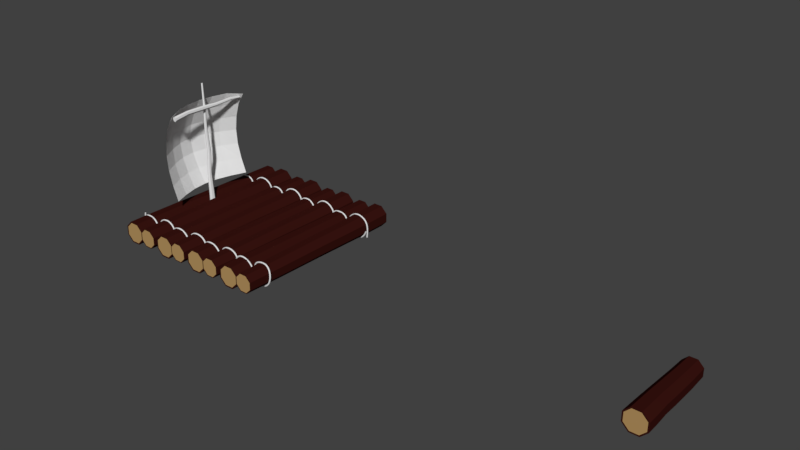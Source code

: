 # Source: tratwa.blend  (saved by Blender 2.79.0; exported with 4.5.12 LTS)
import bpy
from mathutils import Matrix  # noqa: F401  (used for matrix-valued properties, if any)

bpy.ops.wm.read_factory_settings(use_empty=True)
scene = bpy.context.scene
scene.name = 'Scene'

# ---- collections
col_collection_1 = bpy.data.collections.new('Collection 1'); scene.collection.children.link(col_collection_1)

# ---- materials (node trees are filled in below, after node groups)
mat_wood_log__center__002 = bpy.data.materials.new('Wood log (center).002')
mat_wood_log__center__002.alpha_threshold = 0.0
mat_wood_log__center__002.use_transparent_shadow = False
mat_wood_log__center__002.diffuse_color = (0.4575, 0.286, 0.1124, 1.0)
mat_wood_log__center__002.roughness = 0.5
mat_wood_log__center__002.specular_intensity = 0.0
mat_wood_log__bark__002 = bpy.data.materials.new('Wood log (bark).002')
mat_wood_log__bark__002.alpha_threshold = 0.0
mat_wood_log__bark__002.use_transparent_shadow = False
mat_wood_log__bark__002.diffuse_color = (0.03967, 0.006924, 0.005298, 1.0)
mat_wood_log__bark__002.roughness = 0.5
mat_wood_log__bark__002.specular_intensity = 0.0
mat_wood_log__center__001 = bpy.data.materials.new('Wood log (center).001')
mat_wood_log__center__001.alpha_threshold = 0.0
mat_wood_log__center__001.use_transparent_shadow = False
mat_wood_log__center__001.diffuse_color = (0.4575, 0.286, 0.1124, 1.0)
mat_wood_log__center__001.roughness = 0.5
mat_wood_log__center__001.specular_intensity = 0.0
mat_wood_log__bark__001 = bpy.data.materials.new('Wood log (bark).001')
mat_wood_log__bark__001.alpha_threshold = 0.0
mat_wood_log__bark__001.use_transparent_shadow = False
mat_wood_log__bark__001.diffuse_color = (0.03967, 0.006924, 0.005298, 1.0)
mat_wood_log__bark__001.roughness = 0.5
mat_wood_log__bark__001.specular_intensity = 0.0
mat_stick = bpy.data.materials.new('Stick')
mat_stick.alpha_threshold = 0.0
mat_stick.use_transparent_shadow = False
mat_stick.roughness = 0.5
mat_stick_001 = bpy.data.materials.new('Stick.001')
mat_stick_001.alpha_threshold = 0.0
mat_stick_001.use_transparent_shadow = False
mat_stick_001.roughness = 0.5

# ---- node groups
ng_auto_smooth = bpy.data.node_groups.new('Auto Smooth', 'GeometryNodeTree')
_s = ng_auto_smooth.interface.new_socket(name='Geometry', in_out='OUTPUT', socket_type='NodeSocketGeometry')
_s = ng_auto_smooth.interface.new_socket(name='Geometry', in_out='INPUT', socket_type='NodeSocketGeometry')
_s = ng_auto_smooth.interface.new_socket(name='Angle', in_out='INPUT', socket_type='NodeSocketFloat')
_s.subtype = 'ANGLE'
_s.min_value = 0.0
_s.max_value = 3.142
ng_auto_smooth.is_modifier = True
_N = ng_auto_smooth.nodes; _L = ng_auto_smooth.links
n0 = _N.new('NodeGroupOutput'); n0.name = 'Group Output'; n0.location = (480, -100)
n1 = _N.new('NodeGroupInput'); n1.name = 'Group Input'; n1.location = (-420, -300)
n2 = _N.new('NodeGroupInput'); n2.name = 'Group Input.001'; n2.location = (-60, -100)
n3 = _N.new('GeometryNodeSetShadeSmooth'); n3.name = 'Set Shade Smooth'; n3.location = (120, -100)
n3.domain = 'EDGE'
n4 = _N.new('GeometryNodeSetShadeSmooth'); n4.name = 'Set Shade Smooth.001'; n4.location = (300, -100)
n5 = _N.new('GeometryNodeInputMeshEdgeAngle'); n5.name = 'Edge Angle'; n5.location = (-420, -220)
n6 = _N.new('GeometryNodeInputEdgeSmooth'); n6.name = 'Is Edge Smooth'; n6.location = (-60, -160)
n7 = _N.new('GeometryNodeInputShadeSmooth'); n7.name = 'Is Face Smooth'; n7.location = (-240, -340)
n8 = _N.new('FunctionNodeBooleanMath'); n8.name = 'Boolean Math'; n8.location = (-60, -220)
n9 = _N.new('FunctionNodeCompare'); n9.name = 'Compare'; n9.location = (-240, -180)
n9.operation = 'LESS_EQUAL'
_L.new(n5.outputs[0], n9.inputs[0])
_L.new(n4.outputs[0], n0.inputs[0])
_L.new(n1.outputs[1], n9.inputs[1])
_L.new(n9.outputs[0], n8.inputs[0])
_L.new(n7.outputs[0], n8.inputs[1])
_L.new(n2.outputs[0], n3.inputs[0])
_L.new(n6.outputs[0], n3.inputs[1])
_L.new(n3.outputs[0], n4.inputs[0])
_L.new(n8.outputs[0], n3.inputs[2])
n0.is_active_output = True

# ---- material node trees

# ---- world
world_world = bpy.data.worlds.new('World'); scene.world = world_world
world_world.color = (0.05088, 0.05088, 0.05088)
world_world.use_sun_shadow = False
world_world.sun_shadow_jitter_overblur = 0.0
world_world.cycles.sampling_method = 'MANUAL'

# ---- meshes
me_plane = bpy.data.meshes.new('Plane')
me_plane.from_pydata([(-0.9531, -1.0, -0.2078), (1.0, -1.0, -0.231), (-0.9388, 1.0, -0.152), (1.0, 1.0, -0.2298), (-0.6667, -1.0, -0.3485), (-0.3333, -1.0, -0.4465), (-6.455e-08, -1.0, -0.4846), (0.3333, -1.0, -0.4536), (0.6667, -1.0, -0.3619), (0.6667, 1.0, -0.3568), (0.3333, 1.0, -0.4431), (-1.21e-07, 1.0, -0.4683), (-0.3333, 1.0, -0.4248), (-0.6667, 1.0, -0.3229), (-1.0, 0.6667, -0.3206), (-1.0, 0.3333, -0.4193), (-1.0, 3.19e-08, -0.4593), (-1.0, -0.3333, -0.4309), (-1.0, -0.6667, -0.3421), (1.0, -0.6667, -0.3641), (1.0, -0.3333, -0.459), (1.0, 9.611e-08, -0.4935), (1.0, 0.3333, -0.4586), (1.0, 0.6667, -0.3631), (-0.6667, -0.6667, -0.5093), (-0.6667, -0.3333, -0.6224), (-0.6667, 1.185e-07, -0.6603), (-0.6667, 0.3333, -0.6117), (-0.6667, 0.6667, -0.4894), (-0.3333, -0.6667, -0.6319), (-0.3333, -0.3333, -0.7651), (-0.3333, 1.39e-07, -0.8124), (-0.3333, 0.3333, -0.7563), (-0.3333, 0.6667, -0.6151), (-1.126e-07, -0.6667, -0.6804), (-1.503e-07, -0.3333, -0.8231), (-1.707e-07, 1.476e-07, -0.8766), (-1.689e-07, 0.3333, -0.8162), (-1.498e-07, 0.6667, -0.6674), (0.3333, -0.6667, -0.6419), (0.3333, -0.3333, -0.7776), (0.3333, 1.409e-07, -0.8269), (0.3333, 0.3333, -0.7727), (0.3333, 0.6667, -0.6331), (0.6667, -0.6667, -0.5271), (0.6667, -0.3333, -0.6452), (0.6667, 1.222e-07, -0.6875), (0.6667, 0.3333, -0.6425), (0.6667, 0.6667, -0.5227)], [], [(48, 23, 3, 9), (14, 28, 13, 2), (28, 33, 12, 13), (33, 38, 11, 12), (38, 43, 10, 11), (43, 48, 9, 10), (7, 8, 44, 39), (39, 44, 45, 40), (40, 45, 46, 41), (41, 46, 47, 42), (42, 47, 48, 43), (6, 7, 39, 34), (34, 39, 40, 35), (35, 40, 41, 36), (36, 41, 42, 37), (37, 42, 43, 38), (5, 6, 34, 29), (29, 34, 35, 30), (30, 35, 36, 31), (31, 36, 37, 32), (32, 37, 38, 33), (4, 5, 29, 24), (24, 29, 30, 25), (25, 30, 31, 26), (26, 31, 32, 27), (27, 32, 33, 28), (0, 4, 24, 18), (18, 24, 25, 17), (17, 25, 26, 16), (16, 26, 27, 15), (15, 27, 28, 14), (8, 1, 19, 44), (44, 19, 20, 45), (45, 20, 21, 46), (46, 21, 22, 47), (47, 22, 23, 48)])
me_plane.use_remesh_preserve_volume = False
me_plane.use_remesh_preserve_attributes = False
me_plane.use_mirror_vertex_groups = False
me_plane.update()
me_circle_017 = bpy.data.meshes.new('Circle.017')
me_circle_017.from_pydata([(1.308e-09, 0.007492, 0.01287), (-0.006488, 0.003746, 0.01287), (-0.006488, -0.003746, 0.01287), (1.963e-09, -0.007492, 0.01287), (0.006488, -0.003746, 0.01287), (0.006488, 0.003746, 0.01287), (1.308e-09, 0.007492, 0.01713), (-0.006488, 0.003746, 0.01713), (-0.006488, -0.003746, 0.01713), (1.963e-09, -0.007492, 0.01713), (0.006488, -0.003746, 0.01713), (0.006488, 0.003746, 0.01713)], [], [(5, 4, 10, 11), (3, 2, 8, 9), (1, 0, 6, 7), (0, 5, 11, 6), (4, 3, 9, 10), (2, 1, 7, 8)])
me_circle_017.use_remesh_preserve_volume = False
me_circle_017.use_remesh_preserve_attributes = False
me_circle_017.use_mirror_vertex_groups = False
me_circle_017.update()
me_circle_015 = bpy.data.meshes.new('Circle.015')
me_circle_015.from_pydata([(0.376, 1.72, 2.945), (-0.3338, 1.72, 2.947), (-0.8357, 1.218, 2.951), (-0.8358, 0.5087, 2.954), (-0.3339, 0.006749, 2.956), (0.3759, 0.006706, 2.954), (0.8779, 0.5086, 2.951), (0.8779, 1.218, 2.947), (0.3257, 1.599, 0.03943), (-0.3332, 1.599, 0.04082), (-0.7991, 1.133, 0.04418), (-0.7991, 0.474, 0.04753), (-0.3332, 0.008106, 0.04892), (0.3256, 0.008066, 0.04753), (0.7915, 0.4739, 0.04418), (0.7915, 1.133, 0.04082), (0.2696, 1.463, -3.004), (-0.3291, 1.463, -3.003), (-0.7525, 1.04, -3.0), (-0.7525, 0.4411, -2.997), (-0.3292, 0.0177, -2.995), (0.2696, 0.01766, -2.997), (0.693, 0.441, -3.0), (0.693, 1.04, -3.003), (0.763, 0.4491, -1.693), (0.763, 1.079, -1.696), (-0.3126, 0.003646, -1.688), (0.3175, 0.003607, -1.69), (-0.7581, 1.079, -1.693), (-0.7581, 0.4492, -1.69), (0.3175, 1.525, -1.697), (-0.3125, 1.525, -1.696), (0.8028, 1.194, 1.116), (0.3314, 1.665, 1.115), (0.3314, 0.05568, 1.123), (0.8028, 0.527, 1.12), (-0.8066, 0.5271, 1.123), (-0.3352, 0.05572, 1.124), (-0.3352, 1.665, 1.116), (-0.8066, 1.194, 1.12), (0.372, 1.711, 2.202), (0.8674, 0.5147, 2.207), (-0.3286, 0.01945, 2.212), (-0.824, 1.215, 2.207), (0.8674, 1.215, 2.203), (0.372, 0.01941, 2.211), (-0.824, 0.5148, 2.211), (-0.3286, 1.711, 2.203), (0.3342, 1.619, 2.946), (-0.292, 1.619, 2.947), (-0.7349, 1.177, 2.951), (-0.7349, 0.5504, 2.954), (-0.2921, 0.1076, 2.955), (0.3342, 0.1076, 2.954), (0.777, 0.5503, 2.951), (0.777, 1.177, 2.947), (0.2444, 1.402, -3.004), (-0.3039, 1.402, -3.003), (-0.6916, 1.015, -3.0), (-0.6916, 0.4663, -2.997), (-0.3039, 0.07864, -2.996), (0.2444, 0.07861, -2.997), (0.632, 0.4663, -3.0), (0.632, 1.014, -3.003), (-0.02977, 0.7404, -3.0), (0.02105, 0.8635, 2.951)], [], [(33, 32, 15, 8), (35, 34, 13, 14), (37, 36, 11, 12), (39, 38, 9, 10), (32, 35, 14, 15), (34, 37, 12, 13), (36, 39, 10, 11), (38, 33, 8, 9), (25, 24, 22, 23), (27, 26, 20, 21), (29, 28, 18, 19), (31, 30, 16, 17), (30, 25, 23, 16), (24, 27, 21, 22), (26, 29, 19, 20), (28, 31, 17, 18), (10, 9, 31, 28), (12, 11, 29, 26), (14, 13, 27, 24), (8, 15, 25, 30), (9, 8, 30, 31), (11, 10, 28, 29), (13, 12, 26, 27), (15, 14, 24, 25), (47, 40, 33, 38), (46, 43, 39, 36), (45, 42, 37, 34), (44, 41, 35, 32), (43, 47, 38, 39), (42, 46, 36, 37), (41, 45, 34, 35), (40, 44, 32, 33), (0, 7, 44, 40), (6, 5, 45, 41), (4, 3, 46, 42), (2, 1, 47, 43), (7, 6, 41, 44), (5, 4, 42, 45), (3, 2, 43, 46), (1, 0, 40, 47), (7, 0, 48, 55), (5, 6, 54, 53), (3, 4, 52, 51), (1, 2, 50, 49), (6, 7, 55, 54), (4, 5, 53, 52), (2, 3, 51, 50), (0, 1, 49, 48), (22, 21, 61, 62), (20, 19, 59, 60), (18, 17, 57, 58), (23, 22, 62, 63), (21, 20, 60, 61), (19, 18, 58, 59), (17, 16, 56, 57), (16, 23, 63, 56), (59, 58, 64), (57, 56, 64), (56, 63, 64), (62, 61, 64), (60, 59, 64), (58, 57, 64), (63, 62, 64), (61, 60, 64), (55, 48, 65), (53, 54, 65), (51, 52, 65), (49, 50, 65), (54, 55, 65), (52, 53, 65), (50, 51, 65), (48, 49, 65)])
me_circle_015.polygons.foreach_set('use_smooth', [True] * 72)
me_circle_015.polygons.foreach_set('material_index', [1, 1, 1, 1, 1, 1, 1, 1, 1, 1, 1, 1, 1, 1, 1, 1, 1, 1, 1, 1, 1, 1, 1, 1, 1, 1, 1, 1, 1, 1, 1, 1, 1, 1, 1, 1, 1, 1, 1, 1, 1, 1, 1, 1, 1, 1, 1, 1, 1, 1, 1, 1, 1, 1, 1, 1, 0, 0, 0, 0, 0, 0, 0, 0, 0, 0, 0, 0, 0, 0, 0, 0])
_k = set([(0, 1), (0, 7), (0, 40), (1, 2), (1, 47), (2, 3), (2, 43), (3, 4), (3, 46), (4, 5), (4, 42), (5, 6), (5, 45), (6, 7), (6, 41), (7, 44), (8, 30), (8, 33), (9, 31), (9, 38), (10, 28), (10, 39), (11, 29), (11, 36), (12, 26), (12, 37), (13, 27), (13, 34), (14, 24), (14, 35), (15, 25), (15, 32), (16, 17), (16, 23), (16, 30), (17, 18), (17, 31), (18, 19), (18, 28), (19, 20), (19, 29), (20, 21), (20, 26), (21, 22), (21, 27), (22, 23), (22, 24), (23, 25), (32, 44), (33, 40), (34, 45), (35, 41), (36, 46), (37, 42), (38, 47), (39, 43), (48, 49), (48, 55), (49, 50), (50, 51), (51, 52), (52, 53), (53, 54), (54, 55), (56, 57), (56, 63), (57, 58), (58, 59), (59, 60), (60, 61), (61, 62), (62, 63)])
me_circle_015.attributes.new('sharp_edge', 'BOOLEAN', 'EDGE').data.foreach_set('value', [ (min(e.vertices), max(e.vertices)) in _k for e in me_circle_015.edges])
me_circle_015.materials.append(mat_wood_log__center__002)
me_circle_015.materials.append(mat_wood_log__bark__002)
me_circle_015.use_remesh_preserve_volume = False
me_circle_015.use_remesh_preserve_attributes = False
me_circle_015.use_mirror_vertex_groups = False
me_circle_015.update()
me_circle_014 = bpy.data.meshes.new('Circle.014')
me_circle_014.from_pydata([(0.376, 1.72, 2.945), (-0.3338, 1.72, 2.947), (-0.8357, 1.218, 2.951), (-0.8358, 0.5087, 2.954), (-0.3339, 0.006749, 2.956), (0.3759, 0.006706, 2.954), (0.8779, 0.5086, 2.951), (0.8779, 1.218, 2.947), (0.3257, 1.599, 0.03943), (-0.3332, 1.599, 0.04082), (-0.7991, 1.133, 0.04418), (-0.7991, 0.474, 0.04753), (-0.3332, 0.008106, 0.04892), (0.3256, 0.008066, 0.04753), (0.7915, 0.4739, 0.04418), (0.7915, 1.133, 0.04082), (0.2696, 1.463, -3.004), (-0.3291, 1.463, -3.003), (-0.7525, 1.04, -3.0), (-0.7525, 0.4411, -2.997), (-0.3292, 0.0177, -2.995), (0.2696, 0.01766, -2.997), (0.693, 0.441, -3.0), (0.693, 1.04, -3.003), (0.763, 0.4491, -1.693), (0.763, 1.079, -1.696), (-0.3126, 0.003646, -1.688), (0.3175, 0.003607, -1.69), (-0.7581, 1.079, -1.693), (-0.7581, 0.4492, -1.69), (0.3175, 1.525, -1.697), (-0.3125, 1.525, -1.696), (0.8028, 1.194, 1.116), (0.3314, 1.665, 1.115), (0.3314, 0.05568, 1.123), (0.8028, 0.527, 1.12), (-0.8066, 0.5271, 1.123), (-0.3352, 0.05572, 1.124), (-0.3352, 1.665, 1.116), (-0.8066, 1.194, 1.12), (0.372, 1.711, 2.202), (0.8674, 0.5147, 2.207), (-0.3286, 0.01945, 2.212), (-0.824, 1.215, 2.207), (0.8674, 1.215, 2.203), (0.372, 0.01941, 2.211), (-0.824, 0.5148, 2.211), (-0.3286, 1.711, 2.203), (0.3342, 1.619, 2.946), (-0.292, 1.619, 2.947), (-0.7349, 1.177, 2.951), (-0.7349, 0.5504, 2.954), (-0.2921, 0.1076, 2.955), (0.3342, 0.1076, 2.954), (0.777, 0.5503, 2.951), (0.777, 1.177, 2.947), (0.2444, 1.402, -3.004), (-0.3039, 1.402, -3.003), (-0.6916, 1.015, -3.0), (-0.6916, 0.4663, -2.997), (-0.3039, 0.07864, -2.996), (0.2444, 0.07861, -2.997), (0.632, 0.4663, -3.0), (0.632, 1.014, -3.003), (-0.02977, 0.7404, -3.0), (0.02105, 0.8635, 2.951)], [], [(33, 32, 15, 8), (35, 34, 13, 14), (37, 36, 11, 12), (39, 38, 9, 10), (32, 35, 14, 15), (34, 37, 12, 13), (36, 39, 10, 11), (38, 33, 8, 9), (25, 24, 22, 23), (27, 26, 20, 21), (29, 28, 18, 19), (31, 30, 16, 17), (30, 25, 23, 16), (24, 27, 21, 22), (26, 29, 19, 20), (28, 31, 17, 18), (10, 9, 31, 28), (12, 11, 29, 26), (14, 13, 27, 24), (8, 15, 25, 30), (9, 8, 30, 31), (11, 10, 28, 29), (13, 12, 26, 27), (15, 14, 24, 25), (47, 40, 33, 38), (46, 43, 39, 36), (45, 42, 37, 34), (44, 41, 35, 32), (43, 47, 38, 39), (42, 46, 36, 37), (41, 45, 34, 35), (40, 44, 32, 33), (0, 7, 44, 40), (6, 5, 45, 41), (4, 3, 46, 42), (2, 1, 47, 43), (7, 6, 41, 44), (5, 4, 42, 45), (3, 2, 43, 46), (1, 0, 40, 47), (7, 0, 48, 55), (5, 6, 54, 53), (3, 4, 52, 51), (1, 2, 50, 49), (6, 7, 55, 54), (4, 5, 53, 52), (2, 3, 51, 50), (0, 1, 49, 48), (22, 21, 61, 62), (20, 19, 59, 60), (18, 17, 57, 58), (23, 22, 62, 63), (21, 20, 60, 61), (19, 18, 58, 59), (17, 16, 56, 57), (16, 23, 63, 56), (59, 58, 64), (57, 56, 64), (56, 63, 64), (62, 61, 64), (60, 59, 64), (58, 57, 64), (63, 62, 64), (61, 60, 64), (55, 48, 65), (53, 54, 65), (51, 52, 65), (49, 50, 65), (54, 55, 65), (52, 53, 65), (50, 51, 65), (48, 49, 65)])
me_circle_014.polygons.foreach_set('use_smooth', [True] * 72)
me_circle_014.polygons.foreach_set('material_index', [1, 1, 1, 1, 1, 1, 1, 1, 1, 1, 1, 1, 1, 1, 1, 1, 1, 1, 1, 1, 1, 1, 1, 1, 1, 1, 1, 1, 1, 1, 1, 1, 1, 1, 1, 1, 1, 1, 1, 1, 1, 1, 1, 1, 1, 1, 1, 1, 1, 1, 1, 1, 1, 1, 1, 1, 0, 0, 0, 0, 0, 0, 0, 0, 0, 0, 0, 0, 0, 0, 0, 0])
_k = set([(0, 1), (0, 7), (0, 40), (1, 2), (1, 47), (2, 3), (2, 43), (3, 4), (3, 46), (4, 5), (4, 42), (5, 6), (5, 45), (6, 7), (6, 41), (7, 44), (8, 30), (8, 33), (9, 31), (9, 38), (10, 28), (10, 39), (11, 29), (11, 36), (12, 26), (12, 37), (13, 27), (13, 34), (14, 24), (14, 35), (15, 25), (15, 32), (16, 17), (16, 23), (16, 30), (17, 18), (17, 31), (18, 19), (18, 28), (19, 20), (19, 29), (20, 21), (20, 26), (21, 22), (21, 27), (22, 23), (22, 24), (23, 25), (32, 44), (33, 40), (34, 45), (35, 41), (36, 46), (37, 42), (38, 47), (39, 43), (48, 49), (48, 55), (49, 50), (50, 51), (51, 52), (52, 53), (53, 54), (54, 55), (56, 57), (56, 63), (57, 58), (58, 59), (59, 60), (60, 61), (61, 62), (62, 63)])
me_circle_014.attributes.new('sharp_edge', 'BOOLEAN', 'EDGE').data.foreach_set('value', [ (min(e.vertices), max(e.vertices)) in _k for e in me_circle_014.edges])
me_circle_014.materials.append(mat_wood_log__center__002)
me_circle_014.materials.append(mat_wood_log__bark__002)
me_circle_014.use_remesh_preserve_volume = False
me_circle_014.use_remesh_preserve_attributes = False
me_circle_014.use_mirror_vertex_groups = False
me_circle_014.update()
me_circle_013 = bpy.data.meshes.new('Circle.013')
me_circle_013.from_pydata([(0.376, 1.72, 2.945), (-0.3338, 1.72, 2.947), (-0.8357, 1.218, 2.951), (-0.8358, 0.5087, 2.954), (-0.3339, 0.006749, 2.956), (0.3759, 0.006706, 2.954), (0.8779, 0.5086, 2.951), (0.8779, 1.218, 2.947), (0.3257, 1.599, 0.03943), (-0.3332, 1.599, 0.04082), (-0.7991, 1.133, 0.04418), (-0.7991, 0.474, 0.04753), (-0.3332, 0.008106, 0.04892), (0.3256, 0.008066, 0.04753), (0.7915, 0.4739, 0.04418), (0.7915, 1.133, 0.04082), (0.2696, 1.463, -3.004), (-0.3291, 1.463, -3.003), (-0.7525, 1.04, -3.0), (-0.7525, 0.4411, -2.997), (-0.3292, 0.0177, -2.995), (0.2696, 0.01766, -2.997), (0.693, 0.441, -3.0), (0.693, 1.04, -3.003), (0.763, 0.4491, -1.693), (0.763, 1.079, -1.696), (-0.3126, 0.003646, -1.688), (0.3175, 0.003607, -1.69), (-0.7581, 1.079, -1.693), (-0.7581, 0.4492, -1.69), (0.3175, 1.525, -1.697), (-0.3125, 1.525, -1.696), (0.8028, 1.194, 1.116), (0.3314, 1.665, 1.115), (0.3314, 0.05568, 1.123), (0.8028, 0.527, 1.12), (-0.8066, 0.5271, 1.123), (-0.3352, 0.05572, 1.124), (-0.3352, 1.665, 1.116), (-0.8066, 1.194, 1.12), (0.372, 1.711, 2.202), (0.8674, 0.5147, 2.207), (-0.3286, 0.01945, 2.212), (-0.824, 1.215, 2.207), (0.8674, 1.215, 2.203), (0.372, 0.01941, 2.211), (-0.824, 0.5148, 2.211), (-0.3286, 1.711, 2.203), (0.3342, 1.619, 2.946), (-0.292, 1.619, 2.947), (-0.7349, 1.177, 2.951), (-0.7349, 0.5504, 2.954), (-0.2921, 0.1076, 2.955), (0.3342, 0.1076, 2.954), (0.777, 0.5503, 2.951), (0.777, 1.177, 2.947), (0.2444, 1.402, -3.004), (-0.3039, 1.402, -3.003), (-0.6916, 1.015, -3.0), (-0.6916, 0.4663, -2.997), (-0.3039, 0.07864, -2.996), (0.2444, 0.07861, -2.997), (0.632, 0.4663, -3.0), (0.632, 1.014, -3.003), (-0.02977, 0.7404, -3.0), (0.02105, 0.8635, 2.951)], [], [(33, 32, 15, 8), (35, 34, 13, 14), (37, 36, 11, 12), (39, 38, 9, 10), (32, 35, 14, 15), (34, 37, 12, 13), (36, 39, 10, 11), (38, 33, 8, 9), (25, 24, 22, 23), (27, 26, 20, 21), (29, 28, 18, 19), (31, 30, 16, 17), (30, 25, 23, 16), (24, 27, 21, 22), (26, 29, 19, 20), (28, 31, 17, 18), (10, 9, 31, 28), (12, 11, 29, 26), (14, 13, 27, 24), (8, 15, 25, 30), (9, 8, 30, 31), (11, 10, 28, 29), (13, 12, 26, 27), (15, 14, 24, 25), (47, 40, 33, 38), (46, 43, 39, 36), (45, 42, 37, 34), (44, 41, 35, 32), (43, 47, 38, 39), (42, 46, 36, 37), (41, 45, 34, 35), (40, 44, 32, 33), (0, 7, 44, 40), (6, 5, 45, 41), (4, 3, 46, 42), (2, 1, 47, 43), (7, 6, 41, 44), (5, 4, 42, 45), (3, 2, 43, 46), (1, 0, 40, 47), (7, 0, 48, 55), (5, 6, 54, 53), (3, 4, 52, 51), (1, 2, 50, 49), (6, 7, 55, 54), (4, 5, 53, 52), (2, 3, 51, 50), (0, 1, 49, 48), (22, 21, 61, 62), (20, 19, 59, 60), (18, 17, 57, 58), (23, 22, 62, 63), (21, 20, 60, 61), (19, 18, 58, 59), (17, 16, 56, 57), (16, 23, 63, 56), (59, 58, 64), (57, 56, 64), (56, 63, 64), (62, 61, 64), (60, 59, 64), (58, 57, 64), (63, 62, 64), (61, 60, 64), (55, 48, 65), (53, 54, 65), (51, 52, 65), (49, 50, 65), (54, 55, 65), (52, 53, 65), (50, 51, 65), (48, 49, 65)])
me_circle_013.polygons.foreach_set('use_smooth', [True] * 72)
me_circle_013.polygons.foreach_set('material_index', [1, 1, 1, 1, 1, 1, 1, 1, 1, 1, 1, 1, 1, 1, 1, 1, 1, 1, 1, 1, 1, 1, 1, 1, 1, 1, 1, 1, 1, 1, 1, 1, 1, 1, 1, 1, 1, 1, 1, 1, 1, 1, 1, 1, 1, 1, 1, 1, 1, 1, 1, 1, 1, 1, 1, 1, 0, 0, 0, 0, 0, 0, 0, 0, 0, 0, 0, 0, 0, 0, 0, 0])
_k = set([(0, 1), (0, 7), (0, 40), (1, 2), (1, 47), (2, 3), (2, 43), (3, 4), (3, 46), (4, 5), (4, 42), (5, 6), (5, 45), (6, 7), (6, 41), (7, 44), (8, 30), (8, 33), (9, 31), (9, 38), (10, 28), (10, 39), (11, 29), (11, 36), (12, 26), (12, 37), (13, 27), (13, 34), (14, 24), (14, 35), (15, 25), (15, 32), (16, 17), (16, 23), (16, 30), (17, 18), (17, 31), (18, 19), (18, 28), (19, 20), (19, 29), (20, 21), (20, 26), (21, 22), (21, 27), (22, 23), (22, 24), (23, 25), (32, 44), (33, 40), (34, 45), (35, 41), (36, 46), (37, 42), (38, 47), (39, 43), (48, 49), (48, 55), (49, 50), (50, 51), (51, 52), (52, 53), (53, 54), (54, 55), (56, 57), (56, 63), (57, 58), (58, 59), (59, 60), (60, 61), (61, 62), (62, 63)])
me_circle_013.attributes.new('sharp_edge', 'BOOLEAN', 'EDGE').data.foreach_set('value', [ (min(e.vertices), max(e.vertices)) in _k for e in me_circle_013.edges])
me_circle_013.materials.append(mat_wood_log__center__002)
me_circle_013.materials.append(mat_wood_log__bark__002)
me_circle_013.use_remesh_preserve_volume = False
me_circle_013.use_remesh_preserve_attributes = False
me_circle_013.use_mirror_vertex_groups = False
me_circle_013.update()
me_circle_012 = bpy.data.meshes.new('Circle.012')
me_circle_012.from_pydata([(0.376, 1.72, 2.945), (-0.3338, 1.72, 2.947), (-0.8357, 1.218, 2.951), (-0.8358, 0.5087, 2.954), (-0.3339, 0.006749, 2.956), (0.3759, 0.006706, 2.954), (0.8779, 0.5086, 2.951), (0.8779, 1.218, 2.947), (0.3257, 1.599, 0.03943), (-0.3332, 1.599, 0.04082), (-0.7991, 1.133, 0.04418), (-0.7991, 0.474, 0.04753), (-0.3332, 0.008106, 0.04892), (0.3256, 0.008066, 0.04753), (0.7915, 0.4739, 0.04418), (0.7915, 1.133, 0.04082), (0.2696, 1.463, -3.004), (-0.3291, 1.463, -3.003), (-0.7525, 1.04, -3.0), (-0.7525, 0.4411, -2.997), (-0.3292, 0.0177, -2.995), (0.2696, 0.01766, -2.997), (0.693, 0.441, -3.0), (0.693, 1.04, -3.003), (0.763, 0.4491, -1.693), (0.763, 1.079, -1.696), (-0.3126, 0.003646, -1.688), (0.3175, 0.003607, -1.69), (-0.7581, 1.079, -1.693), (-0.7581, 0.4492, -1.69), (0.3175, 1.525, -1.697), (-0.3125, 1.525, -1.696), (0.8028, 1.194, 1.116), (0.3314, 1.665, 1.115), (0.3314, 0.05568, 1.123), (0.8028, 0.527, 1.12), (-0.8066, 0.5271, 1.123), (-0.3352, 0.05572, 1.124), (-0.3352, 1.665, 1.116), (-0.8066, 1.194, 1.12), (0.372, 1.711, 2.202), (0.8674, 0.5147, 2.207), (-0.3286, 0.01945, 2.212), (-0.824, 1.215, 2.207), (0.8674, 1.215, 2.203), (0.372, 0.01941, 2.211), (-0.824, 0.5148, 2.211), (-0.3286, 1.711, 2.203), (0.3342, 1.619, 2.946), (-0.292, 1.619, 2.947), (-0.7349, 1.177, 2.951), (-0.7349, 0.5504, 2.954), (-0.2921, 0.1076, 2.955), (0.3342, 0.1076, 2.954), (0.777, 0.5503, 2.951), (0.777, 1.177, 2.947), (0.2444, 1.402, -3.004), (-0.3039, 1.402, -3.003), (-0.6916, 1.015, -3.0), (-0.6916, 0.4663, -2.997), (-0.3039, 0.07864, -2.996), (0.2444, 0.07861, -2.997), (0.632, 0.4663, -3.0), (0.632, 1.014, -3.003), (-0.02977, 0.7404, -3.0), (0.02105, 0.8635, 2.951)], [], [(33, 32, 15, 8), (35, 34, 13, 14), (37, 36, 11, 12), (39, 38, 9, 10), (32, 35, 14, 15), (34, 37, 12, 13), (36, 39, 10, 11), (38, 33, 8, 9), (25, 24, 22, 23), (27, 26, 20, 21), (29, 28, 18, 19), (31, 30, 16, 17), (30, 25, 23, 16), (24, 27, 21, 22), (26, 29, 19, 20), (28, 31, 17, 18), (10, 9, 31, 28), (12, 11, 29, 26), (14, 13, 27, 24), (8, 15, 25, 30), (9, 8, 30, 31), (11, 10, 28, 29), (13, 12, 26, 27), (15, 14, 24, 25), (47, 40, 33, 38), (46, 43, 39, 36), (45, 42, 37, 34), (44, 41, 35, 32), (43, 47, 38, 39), (42, 46, 36, 37), (41, 45, 34, 35), (40, 44, 32, 33), (0, 7, 44, 40), (6, 5, 45, 41), (4, 3, 46, 42), (2, 1, 47, 43), (7, 6, 41, 44), (5, 4, 42, 45), (3, 2, 43, 46), (1, 0, 40, 47), (7, 0, 48, 55), (5, 6, 54, 53), (3, 4, 52, 51), (1, 2, 50, 49), (6, 7, 55, 54), (4, 5, 53, 52), (2, 3, 51, 50), (0, 1, 49, 48), (22, 21, 61, 62), (20, 19, 59, 60), (18, 17, 57, 58), (23, 22, 62, 63), (21, 20, 60, 61), (19, 18, 58, 59), (17, 16, 56, 57), (16, 23, 63, 56), (59, 58, 64), (57, 56, 64), (56, 63, 64), (62, 61, 64), (60, 59, 64), (58, 57, 64), (63, 62, 64), (61, 60, 64), (55, 48, 65), (53, 54, 65), (51, 52, 65), (49, 50, 65), (54, 55, 65), (52, 53, 65), (50, 51, 65), (48, 49, 65)])
me_circle_012.polygons.foreach_set('use_smooth', [True] * 72)
me_circle_012.polygons.foreach_set('material_index', [1, 1, 1, 1, 1, 1, 1, 1, 1, 1, 1, 1, 1, 1, 1, 1, 1, 1, 1, 1, 1, 1, 1, 1, 1, 1, 1, 1, 1, 1, 1, 1, 1, 1, 1, 1, 1, 1, 1, 1, 1, 1, 1, 1, 1, 1, 1, 1, 1, 1, 1, 1, 1, 1, 1, 1, 0, 0, 0, 0, 0, 0, 0, 0, 0, 0, 0, 0, 0, 0, 0, 0])
_k = set([(0, 1), (0, 7), (0, 40), (1, 2), (1, 47), (2, 3), (2, 43), (3, 4), (3, 46), (4, 5), (4, 42), (5, 6), (5, 45), (6, 7), (6, 41), (7, 44), (8, 30), (8, 33), (9, 31), (9, 38), (10, 28), (10, 39), (11, 29), (11, 36), (12, 26), (12, 37), (13, 27), (13, 34), (14, 24), (14, 35), (15, 25), (15, 32), (16, 17), (16, 23), (16, 30), (17, 18), (17, 31), (18, 19), (18, 28), (19, 20), (19, 29), (20, 21), (20, 26), (21, 22), (21, 27), (22, 23), (22, 24), (23, 25), (32, 44), (33, 40), (34, 45), (35, 41), (36, 46), (37, 42), (38, 47), (39, 43), (48, 49), (48, 55), (49, 50), (50, 51), (51, 52), (52, 53), (53, 54), (54, 55), (56, 57), (56, 63), (57, 58), (58, 59), (59, 60), (60, 61), (61, 62), (62, 63)])
me_circle_012.attributes.new('sharp_edge', 'BOOLEAN', 'EDGE').data.foreach_set('value', [ (min(e.vertices), max(e.vertices)) in _k for e in me_circle_012.edges])
me_circle_012.materials.append(mat_wood_log__center__002)
me_circle_012.materials.append(mat_wood_log__bark__002)
me_circle_012.use_remesh_preserve_volume = False
me_circle_012.use_remesh_preserve_attributes = False
me_circle_012.use_mirror_vertex_groups = False
me_circle_012.update()
me_circle_011 = bpy.data.meshes.new('Circle.011')
me_circle_011.from_pydata([(0.376, 1.72, 2.945), (-0.3338, 1.72, 2.947), (-0.8357, 1.218, 2.951), (-0.8358, 0.5087, 2.954), (-0.3339, 0.006749, 2.956), (0.3759, 0.006706, 2.954), (0.8779, 0.5086, 2.951), (0.8779, 1.218, 2.947), (0.3257, 1.599, 0.03943), (-0.3332, 1.599, 0.04082), (-0.7991, 1.133, 0.04418), (-0.7991, 0.474, 0.04753), (-0.3332, 0.008106, 0.04892), (0.3256, 0.008066, 0.04753), (0.7915, 0.4739, 0.04418), (0.7915, 1.133, 0.04082), (0.2696, 1.463, -3.004), (-0.3291, 1.463, -3.003), (-0.7525, 1.04, -3.0), (-0.7525, 0.4411, -2.997), (-0.3292, 0.0177, -2.995), (0.2696, 0.01766, -2.997), (0.693, 0.441, -3.0), (0.693, 1.04, -3.003), (0.763, 0.4491, -1.693), (0.763, 1.079, -1.696), (-0.3126, 0.003646, -1.688), (0.3175, 0.003607, -1.69), (-0.7581, 1.079, -1.693), (-0.7581, 0.4492, -1.69), (0.3175, 1.525, -1.697), (-0.3125, 1.525, -1.696), (0.8028, 1.194, 1.116), (0.3314, 1.665, 1.115), (0.3314, 0.05568, 1.123), (0.8028, 0.527, 1.12), (-0.8066, 0.5271, 1.123), (-0.3352, 0.05572, 1.124), (-0.3352, 1.665, 1.116), (-0.8066, 1.194, 1.12), (0.372, 1.711, 2.202), (0.8674, 0.5147, 2.207), (-0.3286, 0.01945, 2.212), (-0.824, 1.215, 2.207), (0.8674, 1.215, 2.203), (0.372, 0.01941, 2.211), (-0.824, 0.5148, 2.211), (-0.3286, 1.711, 2.203), (0.3342, 1.619, 2.946), (-0.292, 1.619, 2.947), (-0.7349, 1.177, 2.951), (-0.7349, 0.5504, 2.954), (-0.2921, 0.1076, 2.955), (0.3342, 0.1076, 2.954), (0.777, 0.5503, 2.951), (0.777, 1.177, 2.947), (0.2444, 1.402, -3.004), (-0.3039, 1.402, -3.003), (-0.6916, 1.015, -3.0), (-0.6916, 0.4663, -2.997), (-0.3039, 0.07864, -2.996), (0.2444, 0.07861, -2.997), (0.632, 0.4663, -3.0), (0.632, 1.014, -3.003), (-0.02977, 0.7404, -3.0), (0.02105, 0.8635, 2.951)], [], [(33, 32, 15, 8), (35, 34, 13, 14), (37, 36, 11, 12), (39, 38, 9, 10), (32, 35, 14, 15), (34, 37, 12, 13), (36, 39, 10, 11), (38, 33, 8, 9), (25, 24, 22, 23), (27, 26, 20, 21), (29, 28, 18, 19), (31, 30, 16, 17), (30, 25, 23, 16), (24, 27, 21, 22), (26, 29, 19, 20), (28, 31, 17, 18), (10, 9, 31, 28), (12, 11, 29, 26), (14, 13, 27, 24), (8, 15, 25, 30), (9, 8, 30, 31), (11, 10, 28, 29), (13, 12, 26, 27), (15, 14, 24, 25), (47, 40, 33, 38), (46, 43, 39, 36), (45, 42, 37, 34), (44, 41, 35, 32), (43, 47, 38, 39), (42, 46, 36, 37), (41, 45, 34, 35), (40, 44, 32, 33), (0, 7, 44, 40), (6, 5, 45, 41), (4, 3, 46, 42), (2, 1, 47, 43), (7, 6, 41, 44), (5, 4, 42, 45), (3, 2, 43, 46), (1, 0, 40, 47), (7, 0, 48, 55), (5, 6, 54, 53), (3, 4, 52, 51), (1, 2, 50, 49), (6, 7, 55, 54), (4, 5, 53, 52), (2, 3, 51, 50), (0, 1, 49, 48), (22, 21, 61, 62), (20, 19, 59, 60), (18, 17, 57, 58), (23, 22, 62, 63), (21, 20, 60, 61), (19, 18, 58, 59), (17, 16, 56, 57), (16, 23, 63, 56), (59, 58, 64), (57, 56, 64), (56, 63, 64), (62, 61, 64), (60, 59, 64), (58, 57, 64), (63, 62, 64), (61, 60, 64), (55, 48, 65), (53, 54, 65), (51, 52, 65), (49, 50, 65), (54, 55, 65), (52, 53, 65), (50, 51, 65), (48, 49, 65)])
me_circle_011.polygons.foreach_set('use_smooth', [True] * 72)
me_circle_011.polygons.foreach_set('material_index', [1, 1, 1, 1, 1, 1, 1, 1, 1, 1, 1, 1, 1, 1, 1, 1, 1, 1, 1, 1, 1, 1, 1, 1, 1, 1, 1, 1, 1, 1, 1, 1, 1, 1, 1, 1, 1, 1, 1, 1, 1, 1, 1, 1, 1, 1, 1, 1, 1, 1, 1, 1, 1, 1, 1, 1, 0, 0, 0, 0, 0, 0, 0, 0, 0, 0, 0, 0, 0, 0, 0, 0])
_k = set([(0, 1), (0, 7), (0, 40), (1, 2), (1, 47), (2, 3), (2, 43), (3, 4), (3, 46), (4, 5), (4, 42), (5, 6), (5, 45), (6, 7), (6, 41), (7, 44), (8, 30), (8, 33), (9, 31), (9, 38), (10, 28), (10, 39), (11, 29), (11, 36), (12, 26), (12, 37), (13, 27), (13, 34), (14, 24), (14, 35), (15, 25), (15, 32), (16, 17), (16, 23), (16, 30), (17, 18), (17, 31), (18, 19), (18, 28), (19, 20), (19, 29), (20, 21), (20, 26), (21, 22), (21, 27), (22, 23), (22, 24), (23, 25), (32, 44), (33, 40), (34, 45), (35, 41), (36, 46), (37, 42), (38, 47), (39, 43), (48, 49), (48, 55), (49, 50), (50, 51), (51, 52), (52, 53), (53, 54), (54, 55), (56, 57), (56, 63), (57, 58), (58, 59), (59, 60), (60, 61), (61, 62), (62, 63)])
me_circle_011.attributes.new('sharp_edge', 'BOOLEAN', 'EDGE').data.foreach_set('value', [ (min(e.vertices), max(e.vertices)) in _k for e in me_circle_011.edges])
me_circle_011.materials.append(mat_wood_log__center__002)
me_circle_011.materials.append(mat_wood_log__bark__002)
me_circle_011.use_remesh_preserve_volume = False
me_circle_011.use_remesh_preserve_attributes = False
me_circle_011.use_mirror_vertex_groups = False
me_circle_011.update()
me_circle_010 = bpy.data.meshes.new('Circle.010')
me_circle_010.from_pydata([(0.376, 1.72, 2.945), (-0.3338, 1.72, 2.947), (-0.8357, 1.218, 2.951), (-0.8358, 0.5087, 2.954), (-0.3339, 0.006749, 2.956), (0.3759, 0.006706, 2.954), (0.8779, 0.5086, 2.951), (0.8779, 1.218, 2.947), (0.3257, 1.599, 0.03943), (-0.3332, 1.599, 0.04082), (-0.7991, 1.133, 0.04418), (-0.7991, 0.474, 0.04753), (-0.3332, 0.008106, 0.04892), (0.3256, 0.008066, 0.04753), (0.7915, 0.4739, 0.04418), (0.7915, 1.133, 0.04082), (0.2696, 1.463, -3.004), (-0.3291, 1.463, -3.003), (-0.7525, 1.04, -3.0), (-0.7525, 0.4411, -2.997), (-0.3292, 0.0177, -2.995), (0.2696, 0.01766, -2.997), (0.693, 0.441, -3.0), (0.693, 1.04, -3.003), (0.763, 0.4491, -1.693), (0.763, 1.079, -1.696), (-0.3126, 0.003646, -1.688), (0.3175, 0.003607, -1.69), (-0.7581, 1.079, -1.693), (-0.7581, 0.4492, -1.69), (0.3175, 1.525, -1.697), (-0.3125, 1.525, -1.696), (0.8028, 1.194, 1.116), (0.3314, 1.665, 1.115), (0.3314, 0.05568, 1.123), (0.8028, 0.527, 1.12), (-0.8066, 0.5271, 1.123), (-0.3352, 0.05572, 1.124), (-0.3352, 1.665, 1.116), (-0.8066, 1.194, 1.12), (0.372, 1.711, 2.202), (0.8674, 0.5147, 2.207), (-0.3286, 0.01945, 2.212), (-0.824, 1.215, 2.207), (0.8674, 1.215, 2.203), (0.372, 0.01941, 2.211), (-0.824, 0.5148, 2.211), (-0.3286, 1.711, 2.203), (0.3342, 1.619, 2.946), (-0.292, 1.619, 2.947), (-0.7349, 1.177, 2.951), (-0.7349, 0.5504, 2.954), (-0.2921, 0.1076, 2.955), (0.3342, 0.1076, 2.954), (0.777, 0.5503, 2.951), (0.777, 1.177, 2.947), (0.2444, 1.402, -3.004), (-0.3039, 1.402, -3.003), (-0.6916, 1.015, -3.0), (-0.6916, 0.4663, -2.997), (-0.3039, 0.07864, -2.996), (0.2444, 0.07861, -2.997), (0.632, 0.4663, -3.0), (0.632, 1.014, -3.003), (-0.02977, 0.7404, -3.0), (0.02105, 0.8635, 2.951)], [], [(33, 32, 15, 8), (35, 34, 13, 14), (37, 36, 11, 12), (39, 38, 9, 10), (32, 35, 14, 15), (34, 37, 12, 13), (36, 39, 10, 11), (38, 33, 8, 9), (25, 24, 22, 23), (27, 26, 20, 21), (29, 28, 18, 19), (31, 30, 16, 17), (30, 25, 23, 16), (24, 27, 21, 22), (26, 29, 19, 20), (28, 31, 17, 18), (10, 9, 31, 28), (12, 11, 29, 26), (14, 13, 27, 24), (8, 15, 25, 30), (9, 8, 30, 31), (11, 10, 28, 29), (13, 12, 26, 27), (15, 14, 24, 25), (47, 40, 33, 38), (46, 43, 39, 36), (45, 42, 37, 34), (44, 41, 35, 32), (43, 47, 38, 39), (42, 46, 36, 37), (41, 45, 34, 35), (40, 44, 32, 33), (0, 7, 44, 40), (6, 5, 45, 41), (4, 3, 46, 42), (2, 1, 47, 43), (7, 6, 41, 44), (5, 4, 42, 45), (3, 2, 43, 46), (1, 0, 40, 47), (7, 0, 48, 55), (5, 6, 54, 53), (3, 4, 52, 51), (1, 2, 50, 49), (6, 7, 55, 54), (4, 5, 53, 52), (2, 3, 51, 50), (0, 1, 49, 48), (22, 21, 61, 62), (20, 19, 59, 60), (18, 17, 57, 58), (23, 22, 62, 63), (21, 20, 60, 61), (19, 18, 58, 59), (17, 16, 56, 57), (16, 23, 63, 56), (59, 58, 64), (57, 56, 64), (56, 63, 64), (62, 61, 64), (60, 59, 64), (58, 57, 64), (63, 62, 64), (61, 60, 64), (55, 48, 65), (53, 54, 65), (51, 52, 65), (49, 50, 65), (54, 55, 65), (52, 53, 65), (50, 51, 65), (48, 49, 65)])
me_circle_010.polygons.foreach_set('use_smooth', [True] * 72)
me_circle_010.polygons.foreach_set('material_index', [1, 1, 1, 1, 1, 1, 1, 1, 1, 1, 1, 1, 1, 1, 1, 1, 1, 1, 1, 1, 1, 1, 1, 1, 1, 1, 1, 1, 1, 1, 1, 1, 1, 1, 1, 1, 1, 1, 1, 1, 1, 1, 1, 1, 1, 1, 1, 1, 1, 1, 1, 1, 1, 1, 1, 1, 0, 0, 0, 0, 0, 0, 0, 0, 0, 0, 0, 0, 0, 0, 0, 0])
_k = set([(0, 1), (0, 7), (0, 40), (1, 2), (1, 47), (2, 3), (2, 43), (3, 4), (3, 46), (4, 5), (4, 42), (5, 6), (5, 45), (6, 7), (6, 41), (7, 44), (8, 30), (8, 33), (9, 31), (9, 38), (10, 28), (10, 39), (11, 29), (11, 36), (12, 26), (12, 37), (13, 27), (13, 34), (14, 24), (14, 35), (15, 25), (15, 32), (16, 17), (16, 23), (16, 30), (17, 18), (17, 31), (18, 19), (18, 28), (19, 20), (19, 29), (20, 21), (20, 26), (21, 22), (21, 27), (22, 23), (22, 24), (23, 25), (32, 44), (33, 40), (34, 45), (35, 41), (36, 46), (37, 42), (38, 47), (39, 43), (48, 49), (48, 55), (49, 50), (50, 51), (51, 52), (52, 53), (53, 54), (54, 55), (56, 57), (56, 63), (57, 58), (58, 59), (59, 60), (60, 61), (61, 62), (62, 63)])
me_circle_010.attributes.new('sharp_edge', 'BOOLEAN', 'EDGE').data.foreach_set('value', [ (min(e.vertices), max(e.vertices)) in _k for e in me_circle_010.edges])
me_circle_010.materials.append(mat_wood_log__center__002)
me_circle_010.materials.append(mat_wood_log__bark__002)
me_circle_010.use_remesh_preserve_volume = False
me_circle_010.use_remesh_preserve_attributes = False
me_circle_010.use_mirror_vertex_groups = False
me_circle_010.update()
me_circle_004 = bpy.data.meshes.new('Circle.004')
me_circle_004.from_pydata([(0.376, 1.72, 2.945), (-0.3338, 1.72, 2.947), (-0.8357, 1.218, 2.951), (-0.8358, 0.5087, 2.954), (-0.3339, 0.006749, 2.956), (0.3759, 0.006706, 2.954), (0.8779, 0.5086, 2.951), (0.8779, 1.218, 2.947), (0.3257, 1.599, 0.03943), (-0.3332, 1.599, 0.04082), (-0.7991, 1.133, 0.04418), (-0.7991, 0.474, 0.04753), (-0.3332, 0.008106, 0.04892), (0.3256, 0.008066, 0.04753), (0.7915, 0.4739, 0.04418), (0.7915, 1.133, 0.04082), (0.2696, 1.463, -3.004), (-0.3291, 1.463, -3.003), (-0.7525, 1.04, -3.0), (-0.7525, 0.4411, -2.997), (-0.3292, 0.0177, -2.995), (0.2696, 0.01766, -2.997), (0.693, 0.441, -3.0), (0.693, 1.04, -3.003), (0.763, 0.4491, -1.693), (0.763, 1.079, -1.696), (-0.3126, 0.003646, -1.688), (0.3175, 0.003607, -1.69), (-0.7581, 1.079, -1.693), (-0.7581, 0.4492, -1.69), (0.3175, 1.525, -1.697), (-0.3125, 1.525, -1.696), (0.8028, 1.194, 1.116), (0.3314, 1.665, 1.115), (0.3314, 0.05568, 1.123), (0.8028, 0.527, 1.12), (-0.8066, 0.5271, 1.123), (-0.3352, 0.05572, 1.124), (-0.3352, 1.665, 1.116), (-0.8066, 1.194, 1.12), (0.372, 1.711, 2.202), (0.8674, 0.5147, 2.207), (-0.3286, 0.01945, 2.212), (-0.824, 1.215, 2.207), (0.8674, 1.215, 2.203), (0.372, 0.01941, 2.211), (-0.824, 0.5148, 2.211), (-0.3286, 1.711, 2.203), (0.3342, 1.619, 2.946), (-0.292, 1.619, 2.947), (-0.7349, 1.177, 2.951), (-0.7349, 0.5504, 2.954), (-0.2921, 0.1076, 2.955), (0.3342, 0.1076, 2.954), (0.777, 0.5503, 2.951), (0.777, 1.177, 2.947), (0.2444, 1.402, -3.004), (-0.3039, 1.402, -3.003), (-0.6916, 1.015, -3.0), (-0.6916, 0.4663, -2.997), (-0.3039, 0.07864, -2.996), (0.2444, 0.07861, -2.997), (0.632, 0.4663, -3.0), (0.632, 1.014, -3.003), (-0.02977, 0.7404, -3.0), (0.02105, 0.8635, 2.951)], [], [(33, 32, 15, 8), (35, 34, 13, 14), (37, 36, 11, 12), (39, 38, 9, 10), (32, 35, 14, 15), (34, 37, 12, 13), (36, 39, 10, 11), (38, 33, 8, 9), (25, 24, 22, 23), (27, 26, 20, 21), (29, 28, 18, 19), (31, 30, 16, 17), (30, 25, 23, 16), (24, 27, 21, 22), (26, 29, 19, 20), (28, 31, 17, 18), (10, 9, 31, 28), (12, 11, 29, 26), (14, 13, 27, 24), (8, 15, 25, 30), (9, 8, 30, 31), (11, 10, 28, 29), (13, 12, 26, 27), (15, 14, 24, 25), (47, 40, 33, 38), (46, 43, 39, 36), (45, 42, 37, 34), (44, 41, 35, 32), (43, 47, 38, 39), (42, 46, 36, 37), (41, 45, 34, 35), (40, 44, 32, 33), (0, 7, 44, 40), (6, 5, 45, 41), (4, 3, 46, 42), (2, 1, 47, 43), (7, 6, 41, 44), (5, 4, 42, 45), (3, 2, 43, 46), (1, 0, 40, 47), (7, 0, 48, 55), (5, 6, 54, 53), (3, 4, 52, 51), (1, 2, 50, 49), (6, 7, 55, 54), (4, 5, 53, 52), (2, 3, 51, 50), (0, 1, 49, 48), (22, 21, 61, 62), (20, 19, 59, 60), (18, 17, 57, 58), (23, 22, 62, 63), (21, 20, 60, 61), (19, 18, 58, 59), (17, 16, 56, 57), (16, 23, 63, 56), (59, 58, 64), (57, 56, 64), (56, 63, 64), (62, 61, 64), (60, 59, 64), (58, 57, 64), (63, 62, 64), (61, 60, 64), (55, 48, 65), (53, 54, 65), (51, 52, 65), (49, 50, 65), (54, 55, 65), (52, 53, 65), (50, 51, 65), (48, 49, 65)])
me_circle_004.polygons.foreach_set('use_smooth', [True] * 72)
me_circle_004.polygons.foreach_set('material_index', [1, 1, 1, 1, 1, 1, 1, 1, 1, 1, 1, 1, 1, 1, 1, 1, 1, 1, 1, 1, 1, 1, 1, 1, 1, 1, 1, 1, 1, 1, 1, 1, 1, 1, 1, 1, 1, 1, 1, 1, 1, 1, 1, 1, 1, 1, 1, 1, 1, 1, 1, 1, 1, 1, 1, 1, 0, 0, 0, 0, 0, 0, 0, 0, 0, 0, 0, 0, 0, 0, 0, 0])
_k = set([(0, 1), (0, 7), (0, 40), (1, 2), (1, 47), (2, 3), (2, 43), (3, 4), (3, 46), (4, 5), (4, 42), (5, 6), (5, 45), (6, 7), (6, 41), (7, 44), (8, 30), (8, 33), (9, 31), (9, 38), (10, 28), (10, 39), (11, 29), (11, 36), (12, 26), (12, 37), (13, 27), (13, 34), (14, 24), (14, 35), (15, 25), (15, 32), (16, 17), (16, 23), (16, 30), (17, 18), (17, 31), (18, 19), (18, 28), (19, 20), (19, 29), (20, 21), (20, 26), (21, 22), (21, 27), (22, 23), (22, 24), (23, 25), (32, 44), (33, 40), (34, 45), (35, 41), (36, 46), (37, 42), (38, 47), (39, 43), (48, 49), (48, 55), (49, 50), (50, 51), (51, 52), (52, 53), (53, 54), (54, 55), (56, 57), (56, 63), (57, 58), (58, 59), (59, 60), (60, 61), (61, 62), (62, 63)])
me_circle_004.attributes.new('sharp_edge', 'BOOLEAN', 'EDGE').data.foreach_set('value', [ (min(e.vertices), max(e.vertices)) in _k for e in me_circle_004.edges])
me_circle_004.materials.append(mat_wood_log__center__002)
me_circle_004.materials.append(mat_wood_log__bark__002)
me_circle_004.use_remesh_preserve_volume = False
me_circle_004.use_remesh_preserve_attributes = False
me_circle_004.use_mirror_vertex_groups = False
me_circle_004.update()
me_circle_001 = bpy.data.meshes.new('Circle.001')
me_circle_001.from_pydata([(0.3759, 1.716, 2.945), (-0.3339, 1.716, 2.947), (-0.8358, 1.214, 2.951), (-0.8357, 0.5043, 2.954), (-0.3338, 0.002429, 2.956), (0.376, 0.002405, 2.954), (0.8779, 0.5043, 2.951), (0.8779, 1.214, 2.947), (0.3257, 1.594, 0.03943), (-0.3332, 1.594, 0.04082), (-0.7991, 1.128, 0.04418), (-0.7991, 0.4697, 0.04753), (-0.3332, 0.003786, 0.04892), (0.3257, 0.003764, 0.04753), (0.7915, 0.4696, 0.04418), (0.7915, 1.128, 0.04082), (0.2696, 1.459, -3.004), (-0.3292, 1.459, -3.003), (-0.7525, 1.035, -3.0), (-0.7525, 0.4368, -2.997), (-0.3291, 0.01338, -2.995), (0.2696, 0.01336, -2.997), (0.693, 0.4367, -3.0), (0.693, 1.035, -3.003), (0.763, 0.4448, -1.693), (0.763, 1.075, -1.696), (-0.3126, -0.0006741, -1.688), (0.3175, -0.0006953, -1.69), (-0.7581, 1.075, -1.693), (-0.7581, 0.4449, -1.69), (0.3175, 1.52, -1.697), (-0.3126, 1.52, -1.696), (0.8028, 1.189, 1.116), (0.3314, 1.661, 1.115), (0.3314, 0.05137, 1.123), (0.8028, 0.5227, 1.12), (-0.8066, 0.5228, 1.123), (-0.3352, 0.0514, 1.124), (-0.3352, 1.661, 1.116), (-0.8066, 1.189, 1.12), (0.372, 1.706, 2.202), (0.8674, 0.5105, 2.207), (-0.3286, 0.01513, 2.212), (-0.824, 1.211, 2.207), (0.8674, 1.211, 2.203), (0.372, 0.01511, 2.211), (-0.824, 0.5105, 2.211), (-0.3286, 1.706, 2.203), (0.3342, 1.615, 2.946), (-0.2921, 1.615, 2.947), (-0.7349, 1.172, 2.951), (-0.7349, 0.5461, 2.954), (-0.2921, 0.1033, 2.955), (0.3342, 0.1033, 2.954), (0.777, 0.5461, 2.951), (0.777, 1.172, 2.947), (0.2444, 1.398, -3.004), (-0.3039, 1.398, -3.003), (-0.6916, 1.01, -3.0), (-0.6916, 0.462, -2.997), (-0.3039, 0.07433, -2.996), (0.2444, 0.07431, -2.997), (0.632, 0.462, -3.0), (0.632, 1.01, -3.003), (-0.02977, 0.7361, -3.0), (0.02105, 0.8592, 2.951)], [], [(33, 32, 15, 8), (35, 34, 13, 14), (37, 36, 11, 12), (39, 38, 9, 10), (32, 35, 14, 15), (34, 37, 12, 13), (36, 39, 10, 11), (38, 33, 8, 9), (25, 24, 22, 23), (27, 26, 20, 21), (29, 28, 18, 19), (31, 30, 16, 17), (30, 25, 23, 16), (24, 27, 21, 22), (26, 29, 19, 20), (28, 31, 17, 18), (10, 9, 31, 28), (12, 11, 29, 26), (14, 13, 27, 24), (8, 15, 25, 30), (9, 8, 30, 31), (11, 10, 28, 29), (13, 12, 26, 27), (15, 14, 24, 25), (47, 40, 33, 38), (46, 43, 39, 36), (45, 42, 37, 34), (44, 41, 35, 32), (43, 47, 38, 39), (42, 46, 36, 37), (41, 45, 34, 35), (40, 44, 32, 33), (0, 7, 44, 40), (6, 5, 45, 41), (4, 3, 46, 42), (2, 1, 47, 43), (7, 6, 41, 44), (5, 4, 42, 45), (3, 2, 43, 46), (1, 0, 40, 47), (7, 0, 48, 55), (5, 6, 54, 53), (3, 4, 52, 51), (1, 2, 50, 49), (6, 7, 55, 54), (4, 5, 53, 52), (2, 3, 51, 50), (0, 1, 49, 48), (22, 21, 61, 62), (20, 19, 59, 60), (18, 17, 57, 58), (23, 22, 62, 63), (21, 20, 60, 61), (19, 18, 58, 59), (17, 16, 56, 57), (16, 23, 63, 56), (59, 58, 64), (57, 56, 64), (56, 63, 64), (62, 61, 64), (60, 59, 64), (58, 57, 64), (63, 62, 64), (61, 60, 64), (55, 48, 65), (53, 54, 65), (51, 52, 65), (49, 50, 65), (54, 55, 65), (52, 53, 65), (50, 51, 65), (48, 49, 65)])
me_circle_001.polygons.foreach_set('use_smooth', [True] * 72)
me_circle_001.polygons.foreach_set('material_index', [1, 1, 1, 1, 1, 1, 1, 1, 1, 1, 1, 1, 1, 1, 1, 1, 1, 1, 1, 1, 1, 1, 1, 1, 1, 1, 1, 1, 1, 1, 1, 1, 1, 1, 1, 1, 1, 1, 1, 1, 1, 1, 1, 1, 1, 1, 1, 1, 1, 1, 1, 1, 1, 1, 1, 1, 0, 0, 0, 0, 0, 0, 0, 0, 0, 0, 0, 0, 0, 0, 0, 0])
_k = set([(0, 1), (0, 7), (0, 40), (1, 2), (1, 47), (2, 3), (2, 43), (3, 4), (3, 46), (4, 5), (4, 42), (5, 6), (5, 45), (6, 7), (6, 41), (7, 44), (8, 30), (8, 33), (9, 31), (9, 38), (10, 28), (10, 39), (11, 29), (11, 36), (12, 26), (12, 37), (13, 27), (13, 34), (14, 24), (14, 35), (15, 25), (15, 32), (16, 17), (16, 23), (16, 30), (17, 18), (17, 31), (18, 19), (18, 28), (19, 20), (19, 29), (20, 21), (20, 26), (21, 22), (21, 27), (22, 23), (22, 24), (23, 25), (23, 63), (32, 44), (33, 40), (34, 45), (35, 41), (36, 46), (37, 42), (38, 47), (39, 43), (48, 49), (48, 55), (49, 50), (50, 51), (51, 52), (52, 53), (53, 54), (54, 55), (56, 57), (56, 63), (57, 58), (58, 59), (59, 60), (60, 61), (61, 62), (62, 63)])
me_circle_001.attributes.new('sharp_edge', 'BOOLEAN', 'EDGE').data.foreach_set('value', [ (min(e.vertices), max(e.vertices)) in _k for e in me_circle_001.edges])
me_circle_001.materials.append(mat_wood_log__center__001)
me_circle_001.materials.append(mat_wood_log__bark__001)
me_circle_001.use_remesh_preserve_volume = False
me_circle_001.use_remesh_preserve_attributes = False
me_circle_001.use_mirror_vertex_groups = False
me_circle_001.update()
me_circle_002 = bpy.data.meshes.new('Circle.002')
me_circle_002.from_pydata([(0.376, 1.72, 2.945), (-0.3338, 1.72, 2.947), (-0.8357, 1.218, 2.951), (-0.8358, 0.5087, 2.954), (-0.3339, 0.006749, 2.956), (0.3759, 0.006706, 2.954), (0.8779, 0.5086, 2.951), (0.8779, 1.218, 2.947), (0.3257, 1.599, 0.03943), (-0.3332, 1.599, 0.04082), (-0.7991, 1.133, 0.04418), (-0.7991, 0.474, 0.04753), (-0.3332, 0.008106, 0.04892), (0.3256, 0.008066, 0.04753), (0.7915, 0.4739, 0.04418), (0.7915, 1.133, 0.04082), (0.2696, 1.463, -3.004), (-0.3291, 1.463, -3.003), (-0.7525, 1.04, -3.0), (-0.7525, 0.4411, -2.997), (-0.3292, 0.0177, -2.995), (0.2696, 0.01766, -2.997), (0.693, 0.441, -3.0), (0.693, 1.04, -3.003), (0.763, 0.4491, -1.693), (0.763, 1.079, -1.696), (-0.3126, 0.003646, -1.688), (0.3175, 0.003607, -1.69), (-0.7581, 1.079, -1.693), (-0.7581, 0.4492, -1.69), (0.3175, 1.525, -1.697), (-0.3125, 1.525, -1.696), (0.8028, 1.194, 1.116), (0.3314, 1.665, 1.115), (0.3314, 0.05568, 1.123), (0.8028, 0.527, 1.12), (-0.8066, 0.5271, 1.123), (-0.3352, 0.05572, 1.124), (-0.3352, 1.665, 1.116), (-0.8066, 1.194, 1.12), (0.372, 1.711, 2.202), (0.8674, 0.5147, 2.207), (-0.3286, 0.01945, 2.212), (-0.824, 1.215, 2.207), (0.8674, 1.215, 2.203), (0.372, 0.01941, 2.211), (-0.824, 0.5148, 2.211), (-0.3286, 1.711, 2.203), (0.3342, 1.619, 2.946), (-0.292, 1.619, 2.947), (-0.7349, 1.177, 2.951), (-0.7349, 0.5504, 2.954), (-0.2921, 0.1076, 2.955), (0.3342, 0.1076, 2.954), (0.777, 0.5503, 2.951), (0.777, 1.177, 2.947), (0.2444, 1.402, -3.004), (-0.3039, 1.402, -3.003), (-0.6916, 1.015, -3.0), (-0.6916, 0.4663, -2.997), (-0.3039, 0.07864, -2.996), (0.2444, 0.07861, -2.997), (0.632, 0.4663, -3.0), (0.632, 1.014, -3.003), (-0.02977, 0.7404, -3.0), (0.02105, 0.8635, 2.951)], [], [(33, 32, 15, 8), (35, 34, 13, 14), (37, 36, 11, 12), (39, 38, 9, 10), (32, 35, 14, 15), (34, 37, 12, 13), (36, 39, 10, 11), (38, 33, 8, 9), (25, 24, 22, 23), (27, 26, 20, 21), (29, 28, 18, 19), (31, 30, 16, 17), (30, 25, 23, 16), (24, 27, 21, 22), (26, 29, 19, 20), (28, 31, 17, 18), (10, 9, 31, 28), (12, 11, 29, 26), (14, 13, 27, 24), (8, 15, 25, 30), (9, 8, 30, 31), (11, 10, 28, 29), (13, 12, 26, 27), (15, 14, 24, 25), (47, 40, 33, 38), (46, 43, 39, 36), (45, 42, 37, 34), (44, 41, 35, 32), (43, 47, 38, 39), (42, 46, 36, 37), (41, 45, 34, 35), (40, 44, 32, 33), (0, 7, 44, 40), (6, 5, 45, 41), (4, 3, 46, 42), (2, 1, 47, 43), (7, 6, 41, 44), (5, 4, 42, 45), (3, 2, 43, 46), (1, 0, 40, 47), (7, 0, 48, 55), (5, 6, 54, 53), (3, 4, 52, 51), (1, 2, 50, 49), (6, 7, 55, 54), (4, 5, 53, 52), (2, 3, 51, 50), (0, 1, 49, 48), (22, 21, 61, 62), (20, 19, 59, 60), (18, 17, 57, 58), (23, 22, 62, 63), (21, 20, 60, 61), (19, 18, 58, 59), (17, 16, 56, 57), (16, 23, 63, 56), (59, 58, 64), (57, 56, 64), (56, 63, 64), (62, 61, 64), (60, 59, 64), (58, 57, 64), (63, 62, 64), (61, 60, 64), (55, 48, 65), (53, 54, 65), (51, 52, 65), (49, 50, 65), (54, 55, 65), (52, 53, 65), (50, 51, 65), (48, 49, 65)])
me_circle_002.polygons.foreach_set('use_smooth', [True] * 72)
me_circle_002.polygons.foreach_set('material_index', [1, 1, 1, 1, 1, 1, 1, 1, 1, 1, 1, 1, 1, 1, 1, 1, 1, 1, 1, 1, 1, 1, 1, 1, 1, 1, 1, 1, 1, 1, 1, 1, 1, 1, 1, 1, 1, 1, 1, 1, 1, 1, 1, 1, 1, 1, 1, 1, 1, 1, 1, 1, 1, 1, 1, 1, 0, 0, 0, 0, 0, 0, 0, 0, 0, 0, 0, 0, 0, 0, 0, 0])
_k = set([(0, 1), (0, 7), (0, 40), (1, 2), (1, 47), (2, 3), (2, 43), (3, 4), (3, 46), (4, 5), (4, 42), (5, 6), (5, 45), (6, 7), (6, 41), (7, 44), (8, 30), (8, 33), (9, 31), (9, 38), (10, 28), (10, 39), (11, 29), (11, 36), (12, 26), (12, 37), (13, 27), (13, 34), (14, 24), (14, 35), (15, 25), (15, 32), (16, 17), (16, 23), (16, 30), (17, 18), (17, 31), (18, 19), (18, 28), (19, 20), (19, 29), (20, 21), (20, 26), (21, 22), (21, 27), (22, 23), (22, 24), (23, 25), (32, 44), (33, 40), (34, 45), (35, 41), (36, 46), (37, 42), (38, 47), (39, 43), (48, 49), (48, 55), (49, 50), (50, 51), (51, 52), (52, 53), (53, 54), (54, 55), (56, 57), (56, 63), (57, 58), (58, 59), (59, 60), (60, 61), (61, 62), (62, 63)])
me_circle_002.attributes.new('sharp_edge', 'BOOLEAN', 'EDGE').data.foreach_set('value', [ (min(e.vertices), max(e.vertices)) in _k for e in me_circle_002.edges])
me_circle_002.materials.append(mat_wood_log__center__002)
me_circle_002.materials.append(mat_wood_log__bark__002)
me_circle_002.use_remesh_preserve_volume = False
me_circle_002.use_remesh_preserve_attributes = False
me_circle_002.use_mirror_vertex_groups = False
me_circle_002.update()
me_circle_000 = bpy.data.meshes.new('Circle.000')
me_circle_000.from_pydata([(1.308e-09, 0.007492, 0.01287), (-0.006488, 0.003746, 0.01287), (-0.006488, -0.003746, 0.01287), (1.963e-09, -0.007492, 0.01287), (0.006488, -0.003746, 0.01287), (0.006488, 0.003746, 0.01287), (1.308e-09, 0.007492, 0.01713), (-0.006488, 0.003746, 0.01713), (-0.006488, -0.003746, 0.01713), (1.963e-09, -0.007492, 0.01713), (0.006488, -0.003746, 0.01713), (0.006488, 0.003746, 0.01713)], [], [(5, 4, 10, 11), (3, 2, 8, 9), (1, 0, 6, 7), (0, 5, 11, 6), (4, 3, 9, 10), (2, 1, 7, 8)])
me_circle_000.use_remesh_preserve_volume = False
me_circle_000.use_remesh_preserve_attributes = False
me_circle_000.use_mirror_vertex_groups = False
me_circle_000.update()
me_circle_007 = bpy.data.meshes.new('Circle.007')
me_circle_007.from_pydata([(0.3818, -0.1268, 6.288), (0.1895, -0.3679, 6.288), (-0.1188, -0.3679, 6.288), (-0.3111, -0.1268, 6.288), (-0.2425, 0.1739, 6.288), (0.03534, 0.3077, 6.288), (0.3132, 0.1739, 6.288), (-0.1156, 0.2102, 2.757), (-0.3071, 0.118, 2.757), (-0.3544, -0.08927, 2.757), (-0.2219, -0.2555, 2.757), (-0.009295, -0.2555, 2.757), (0.1232, -0.08927, 2.757), (0.07594, 0.118, 2.757), (0.12, 0.2039, 0.2627), (-0.05824, 0.118, 0.2627), (-0.1023, -0.07488, 0.2627), (0.02109, -0.2296, 0.2627), (0.2189, -0.2296, 0.2627), (0.3423, -0.07488, 0.2627), (0.2983, 0.118, 0.2627), (0.03088, 0.2674, -2.368), (-0.1075, 0.2007, -2.368), (-0.1417, 0.05095, -2.368), (-0.04594, -0.06917, -2.368), (0.1077, -0.06917, -2.368), (0.2035, 0.05095, -2.368), (0.1693, 0.2007, -2.368), (0.06028, 0.2162, -4.982), (-0.03812, 0.1688, -4.982), (-0.06242, 0.06235, -4.982), (0.005672, -0.02304, -4.982), (0.1149, -0.02304, -4.982), (0.183, 0.06235, -4.982), (0.1587, 0.1688, -4.982), (-0.1455, 0.07954, -7.214), (-0.2257, 0.0409, -7.214), (-0.2455, -0.04592, -7.214), (-0.19, -0.1155, -7.214), (-0.101, -0.1155, -7.214), (-0.04544, -0.04592, -7.214), (-0.06526, 0.0409, -7.214), (0.03534, -0.04758, 6.288), (0.03525, -0.04763, 6.288), (0.03522, -0.04773, 6.288), (0.03529, -0.04781, 6.288), (0.03539, -0.04781, 6.288), (0.03546, -0.04773, 6.288), (0.03543, -0.04763, 6.288), (-0.1455, -0.02311, -7.214)], [], [(5, 6, 13, 7), (0, 1, 11, 12), (2, 3, 9, 10), (4, 5, 7, 8), (6, 0, 12, 13), (1, 2, 10, 11), (3, 4, 8, 9), (7, 13, 20, 14), (12, 11, 18, 19), (10, 9, 16, 17), (8, 7, 14, 15), (13, 12, 19, 20), (11, 10, 17, 18), (9, 8, 15, 16), (20, 19, 26, 27), (18, 17, 24, 25), (16, 15, 22, 23), (14, 20, 27, 21), (19, 18, 25, 26), (17, 16, 23, 24), (15, 14, 21, 22), (26, 25, 32, 33), (24, 23, 30, 31), (22, 21, 28, 29), (27, 26, 33, 34), (25, 24, 31, 32), (23, 22, 29, 30), (21, 27, 34, 28), (30, 29, 36, 37), (28, 34, 41, 35), (33, 32, 39, 40), (31, 30, 37, 38), (29, 28, 35, 36), (34, 33, 40, 41), (32, 31, 38, 39), (6, 5, 42, 48), (1, 0, 47, 46), (3, 2, 45, 44), (5, 4, 43, 42), (0, 6, 48, 47), (2, 1, 46, 45), (4, 3, 44, 43), (41, 40, 49), (39, 38, 49), (37, 36, 49), (35, 41, 49), (40, 39, 49), (38, 37, 49), (36, 35, 49)])
me_circle_007.polygons.foreach_set('use_smooth', [True] * 49)
_k = set([(0, 1), (0, 6), (0, 12), (1, 2), (1, 11), (2, 3), (2, 10), (3, 4), (3, 9), (4, 5), (4, 8), (5, 6), (5, 7), (6, 13), (7, 14), (8, 15), (9, 16), (10, 17), (11, 18), (12, 19), (13, 20), (14, 21), (15, 22), (16, 23), (17, 24), (18, 25), (19, 26), (20, 27), (21, 28), (22, 29), (23, 30), (24, 31), (25, 32), (26, 33), (27, 34), (28, 35), (29, 36), (30, 37), (31, 38), (32, 39), (33, 40), (34, 41), (35, 36), (35, 41), (36, 37), (37, 38), (38, 39), (39, 40), (40, 41)])
me_circle_007.attributes.new('sharp_edge', 'BOOLEAN', 'EDGE').data.foreach_set('value', [ (min(e.vertices), max(e.vertices)) in _k for e in me_circle_007.edges])
me_circle_007.materials.append(mat_stick)
me_circle_007.use_remesh_preserve_volume = False
me_circle_007.use_remesh_preserve_attributes = False
me_circle_007.use_mirror_vertex_groups = False
me_circle_007.update()
me_circle_008 = bpy.data.meshes.new('Circle.008')
me_circle_008.from_pydata([(0.2854, -0.07099, 3.694), (0.1507, -0.24, 3.694), (-0.06546, -0.24, 3.694), (-0.2002, -0.07099, 3.694), (-0.1521, 0.1397, 3.694), (0.0426, 0.2335, 3.694), (0.2373, 0.1397, 3.694), (-0.02504, 0.3473, 2.109), (-0.1998, 0.2631, 2.109), (-0.2429, 0.07405, 2.109), (-0.122, -0.07757, 2.109), (0.07193, -0.07757, 2.109), (0.1928, 0.07405, 2.109), (0.1497, 0.2631, 2.109), (-0.1143, 0.2451, 0.07084), (-0.2926, 0.1593, 0.07084), (-0.3366, -0.0336, 0.07084), (-0.2132, -0.1883, 0.07084), (-0.01538, -0.1883, 0.07084), (0.108, -0.0336, 0.07084), (0.06396, 0.1593, 0.07084), (-0.0819, 0.1256, -1.444), (-0.2203, 0.05897, -1.444), (-0.2545, -0.09082, -1.444), (-0.1587, -0.2109, -1.444), (-0.005078, -0.2109, -1.444), (0.09072, -0.09082, -1.444), (0.05653, 0.05897, -1.444), (0.01504, 0.1814, -3.203), (-0.09877, 0.1265, -3.203), (-0.1269, 0.003393, -3.203), (-0.04812, -0.09537, -3.203), (0.0782, -0.09537, -3.203), (0.157, 0.003393, -3.203), (0.1289, 0.1265, -3.203), (0.1059, 0.02024, -4.305), (0.02564, -0.01839, -4.305), (0.005823, -0.1052, -4.305), (0.06135, -0.1748, -4.305), (0.1504, -0.1748, -4.305), (0.2059, -0.1052, -4.305), (0.1861, -0.01839, -4.305), (0.0426, -0.01548, 3.694), (0.04254, -0.01551, 3.694), (0.04252, -0.01558, 3.694), (0.04256, -0.01564, 3.694), (0.04264, -0.01564, 3.694), (0.04268, -0.01558, 3.694), (0.04267, -0.01551, 3.694), (0.1059, -0.0824, -4.305)], [], [(5, 6, 13, 7), (0, 1, 11, 12), (2, 3, 9, 10), (4, 5, 7, 8), (6, 0, 12, 13), (1, 2, 10, 11), (3, 4, 8, 9), (7, 13, 20, 14), (12, 11, 18, 19), (10, 9, 16, 17), (8, 7, 14, 15), (13, 12, 19, 20), (11, 10, 17, 18), (9, 8, 15, 16), (20, 19, 26, 27), (18, 17, 24, 25), (16, 15, 22, 23), (14, 20, 27, 21), (19, 18, 25, 26), (17, 16, 23, 24), (15, 14, 21, 22), (26, 25, 32, 33), (24, 23, 30, 31), (22, 21, 28, 29), (27, 26, 33, 34), (25, 24, 31, 32), (23, 22, 29, 30), (21, 27, 34, 28), (30, 29, 36, 37), (28, 34, 41, 35), (33, 32, 39, 40), (31, 30, 37, 38), (29, 28, 35, 36), (34, 33, 40, 41), (32, 31, 38, 39), (6, 5, 42, 48), (1, 0, 47, 46), (3, 2, 45, 44), (5, 4, 43, 42), (0, 6, 48, 47), (2, 1, 46, 45), (4, 3, 44, 43), (41, 40, 49), (39, 38, 49), (37, 36, 49), (35, 41, 49), (40, 39, 49), (38, 37, 49), (36, 35, 49)])
me_circle_008.polygons.foreach_set('use_smooth', [True] * 49)
_k = set([(0, 1), (0, 6), (0, 12), (1, 2), (1, 11), (2, 3), (2, 10), (3, 4), (3, 9), (4, 5), (4, 8), (5, 6), (5, 7), (6, 13), (7, 14), (8, 15), (9, 16), (10, 17), (11, 18), (12, 19), (13, 20), (14, 21), (15, 22), (16, 23), (17, 24), (18, 25), (19, 26), (20, 27), (21, 28), (22, 29), (23, 30), (24, 31), (25, 32), (26, 33), (27, 34), (28, 35), (29, 36), (30, 37), (31, 38), (32, 39), (33, 40), (34, 41), (35, 36), (35, 41), (36, 37), (37, 38), (38, 39), (39, 40), (40, 41)])
me_circle_008.attributes.new('sharp_edge', 'BOOLEAN', 'EDGE').data.foreach_set('value', [ (min(e.vertices), max(e.vertices)) in _k for e in me_circle_008.edges])
me_circle_008.materials.append(mat_stick_001)
me_circle_008.use_remesh_preserve_volume = False
me_circle_008.use_remesh_preserve_attributes = False
me_circle_008.use_mirror_vertex_groups = False
me_circle_008.update()

# ---- curves / text
cu_nurbspath_001 = bpy.data.curves.new('NurbsPath.001', 'CURVE')
cu_nurbspath_001.dimensions = '3D'
_sp = cu_nurbspath_001.splines.new('NURBS'); _sp.points.add(67)
_sp.points.foreach_set('co', [0.0, 0.0, -1.819e-12, 1.0, 1.0, 0.0, -1.819e-12, 1.0, 2.0, 0.0, -1.819e-12, 1.0, 3.0, 0.0, -1.819e-12, 1.0, 28.18, 0.0, -3.456, 1.0, 35.7, 1.6e-06, 13.25, 1.0, 35.96, 1.653e-06, 23.41, 1.0, 23.51, 4.8e-07, 40.52, 1.0, 6.058, -2.293e-06, 32.01, 1.0, -1.881, -3.36e-06, 45.12, 1.0, -1.945, -3.307e-06, 60.07, 1.0, 10.44, -1.973e-06, 69.92, 1.0, 25.95, 5.867e-07, 66.29, 1.0, 36.23, 1.76e-06, 80.44, 1.0, 36.7, 1.813e-06, 92.33, 1.0, 24.06, 3.733e-07, 108.2, 1.0, 8.467, -2.187e-06, 100.6, 1.0, -2.599, -3.467e-06, 112.3, 1.0, -1.266, -3.36e-06, 131.1, 1.0, 9.682, -1.92e-06, 139.2, 1.0, 25.22, 7.467e-07, 135.1, 1.0, 37.93, 1.813e-06, 149.0, 1.0, 34.67, 1.707e-06, 165.1, 1.0, 25.9, 3.733e-07, 174.5, 1.0, 7.857, -2.827e-06, 169.7, 1.0, -2.276, -3.733e-06, 181.0, 1.0, -1.32, -3.253e-06, 199.1, 1.0, 12.35, -2.027e-06, 207.4, 1.0, 24.49, 6.4e-07, 202.2, 1.0, 36.53, 1.707e-06, 215.5, 1.0, 35.77, 1.76e-06, 230.9, 1.0, 24.84, 4.8e-07, 243.8, 1.0, 4.081, -2.24e-06, 237.3, 1.0, -1.68, -3.467e-06, 251.4, 1.0, -3.074, -3.52e-06, 267.1, 1.0, 10.42, -3.308, 275.5, 1.0, 24.55, -4.431, 272.5, 1.0, 31.32, -4.431, 265.2, 1.0, 31.89, -4.431, 252.7, 1.0, 29.03, -4.431, 242.5, 1.0, 6.598, -4.431, 242.8, 1.0, -2.923, -4.431, 225.9, 1.0, -1.438, -4.431, 212.0, 1.0, 11.0, -4.431, 203.6, 1.0, 23.89, -4.431, 204.6, 1.0, 33.59, -4.431, 190.9, 1.0, 30.23, -4.431, 181.0, 1.0, 26.94, -4.431, 174.4, 1.0, 8.746, -4.431, 174.3, 1.0, -3.066, -4.431, 161.3, 1.0, -0.6718, -4.431, 143.5, 1.0, 10.57, -4.431, 137.2, 1.0, 25.96, -4.431, 137.9, 1.0, 33.09, -4.431, 123.2, 1.0, 31.35, -4.431, 113.5, 1.0, 23.67, -4.431, 104.5, 1.0, 9.133, -4.431, 106.6, 1.0, -3.447, -4.431, 91.84, 1.0, -0.2229, -4.431, 76.27, 1.0, 7.943, -4.431, 67.55, 1.0, 24.05, -4.431, 68.46, 1.0, 31.53, -4.431, 59.72, 1.0, 32.25, -4.431, 43.81, 1.0, 24.79, -4.431, 34.72, 1.0, 4.85, -4.431, 36.42, 1.0, -3.631, -4.431, 22.2, 1.0, -0.03057, -4.431, 4.779, 1.0, 11.99, -4.431, -0.7891, 1.0])
_sp.order_u = 5
_sp.order_v = 0
_sp.use_endpoint_u = True
cu_nurbspath_001.use_path = True
cu_nurbspath_001.use_path_clamp = True
cu_nurbspath_001.bevel_resolution = 0
cu_nurbspath_001.fill_mode = 'HALF'
cu_nurbspath_000 = bpy.data.curves.new('NurbsPath.000', 'CURVE')
cu_nurbspath_000.dimensions = '3D'
_sp = cu_nurbspath_000.splines.new('NURBS'); _sp.points.add(67)
_sp.points.foreach_set('co', [0.0, 0.0, -1.819e-12, 1.0, 1.0, 0.0, -1.819e-12, 1.0, 2.0, 0.0, -1.819e-12, 1.0, 3.0, 0.0, -1.819e-12, 1.0, 28.18, 0.0, -3.456, 1.0, 35.7, 1.6e-06, 13.25, 1.0, 35.96, 1.653e-06, 23.41, 1.0, 23.51, 4.8e-07, 40.52, 1.0, 6.058, -2.293e-06, 32.01, 1.0, -1.881, -3.36e-06, 45.12, 1.0, -1.945, -3.307e-06, 60.07, 1.0, 10.44, -1.973e-06, 69.92, 1.0, 25.95, 5.867e-07, 66.29, 1.0, 36.23, 1.76e-06, 80.44, 1.0, 36.7, 1.813e-06, 92.33, 1.0, 24.06, 3.733e-07, 108.2, 1.0, 8.467, -2.187e-06, 100.6, 1.0, -2.599, -3.467e-06, 112.3, 1.0, -1.266, -3.36e-06, 131.1, 1.0, 9.682, -1.92e-06, 139.2, 1.0, 25.22, 7.467e-07, 135.1, 1.0, 37.93, 1.813e-06, 149.0, 1.0, 34.67, 1.707e-06, 165.1, 1.0, 25.9, 3.733e-07, 174.5, 1.0, 7.857, -2.827e-06, 169.7, 1.0, -2.276, -3.733e-06, 181.0, 1.0, -1.32, -3.253e-06, 199.1, 1.0, 12.35, -2.027e-06, 207.4, 1.0, 24.49, 6.4e-07, 202.2, 1.0, 36.53, 1.707e-06, 215.5, 1.0, 35.77, 1.76e-06, 230.9, 1.0, 24.84, 4.8e-07, 243.8, 1.0, 4.081, -2.24e-06, 237.3, 1.0, -1.68, -3.467e-06, 251.4, 1.0, -3.074, -3.52e-06, 267.1, 1.0, 10.42, -3.308, 275.5, 1.0, 24.55, -4.431, 272.5, 1.0, 31.32, -4.431, 265.2, 1.0, 31.89, -4.431, 252.7, 1.0, 29.03, -4.431, 242.5, 1.0, 6.598, -4.431, 242.8, 1.0, -2.923, -4.431, 225.9, 1.0, -1.438, -4.431, 212.0, 1.0, 11.0, -4.431, 203.6, 1.0, 23.89, -4.431, 204.6, 1.0, 33.59, -4.431, 190.9, 1.0, 30.23, -4.431, 181.0, 1.0, 26.94, -4.431, 174.4, 1.0, 8.746, -4.431, 174.3, 1.0, -3.066, -4.431, 161.3, 1.0, -0.6718, -4.431, 143.5, 1.0, 10.57, -4.431, 137.2, 1.0, 25.96, -4.431, 137.9, 1.0, 33.09, -4.431, 123.2, 1.0, 31.35, -4.431, 113.5, 1.0, 23.67, -4.431, 104.5, 1.0, 9.133, -4.431, 106.6, 1.0, -3.447, -4.431, 91.84, 1.0, -0.2229, -4.431, 76.27, 1.0, 7.943, -4.431, 67.55, 1.0, 24.05, -4.431, 68.46, 1.0, 31.53, -4.431, 59.72, 1.0, 32.25, -4.431, 43.81, 1.0, 24.79, -4.431, 34.72, 1.0, 4.85, -4.431, 36.42, 1.0, -3.631, -4.431, 22.2, 1.0, -0.03057, -4.431, 4.779, 1.0, 11.99, -4.431, -0.7891, 1.0])
_sp.order_u = 5
_sp.order_v = 0
_sp.use_endpoint_u = True
cu_nurbspath_000.use_path = True
cu_nurbspath_000.use_path_clamp = True
cu_nurbspath_000.bevel_resolution = 0
cu_nurbspath_000.fill_mode = 'HALF'

# ---- objects
ob_plane = bpy.data.objects.new('Plane', me_plane)
ob_nurbspath = bpy.data.objects.new('NurbsPath', cu_nurbspath_001)
ob_circle = bpy.data.objects.new('Circle', me_circle_017)
ob_wood_log_v3_007 = bpy.data.objects.new('Wood Log v3.007', me_circle_015)
ob_wood_log_v3_006 = bpy.data.objects.new('Wood Log v3.006', me_circle_014)
ob_wood_log_v3_005 = bpy.data.objects.new('Wood Log v3.005', me_circle_013)
ob_wood_log_v3_004 = bpy.data.objects.new('Wood Log v3.004', me_circle_012)
ob_wood_log_v3_003 = bpy.data.objects.new('Wood Log v3.003', me_circle_011)
ob_wood_log_v3_002 = bpy.data.objects.new('Wood Log v3.002', me_circle_010)
ob_wood_log_v3_001 = bpy.data.objects.new('Wood Log v3.001', me_circle_004)
ob_wood_log_v2 = bpy.data.objects.new('Wood Log v2', me_circle_001)
ob_wood_log_v3 = bpy.data.objects.new('Wood Log v3', me_circle_002)
ob_nurbspath_001 = bpy.data.objects.new('NurbsPath.001', cu_nurbspath_000)
ob_circle_001 = bpy.data.objects.new('Circle.001', me_circle_000)
ob_stick_01 = bpy.data.objects.new('Stick_01', me_circle_007)
ob_stick_03 = bpy.data.objects.new('Stick_03', me_circle_008)

# ---- transforms, parenting, visibility, modifiers, constraints
ob_plane.location = (-2.565, -0.01031, 0.7596)
ob_plane.rotation_euler = (-1.344e-07, 1.571, 0.0)
ob_plane.scale = (0.4374, 0.4374, 0.4374)
ob_plane.lineart.crease_threshold = 0.0
ob_nurbspath.location = (-1.197, 0.5923, 0.0)
ob_nurbspath.rotation_euler = (0.0, 4.712, -0.0)
ob_nurbspath.scale = (0.006269, 0.006269, 0.006269)
ob_nurbspath.lineart.crease_threshold = 0.0
ob_circle.location = (-1.197, 0.5923, 0.0)
ob_circle.lineart.crease_threshold = 0.0
_m = ob_circle.modifiers.new('Array', 'ARRAY')
_m.fit_type = 'FIT_CURVE'
_m.curve = ob_nurbspath
_m.constant_offset_displace = (0.0, 0.0, 0.0)
_m.relative_offset_displace = (0.0, 0.0, 1.0)
_m = ob_circle.modifiers.new('Curve', 'CURVE')
_m.object = ob_nurbspath
ob_wood_log_v3_007.location = (-1.519, 0.0, 0.0)
ob_wood_log_v3_007.rotation_euler = (1.571, -0.0, 0.0)
ob_wood_log_v3_007.scale = (0.1254, 0.1254, 0.2984)
ob_wood_log_v3_007.lineart.crease_threshold = 0.0
_m = ob_wood_log_v3_007.modifiers.new('EdgeSplit', 'EDGE_SPLIT')
ob_wood_log_v3_006.location = (-1.308, 0.0, 0.216)
ob_wood_log_v3_006.rotation_euler = (4.712, -0.0, 0.0)
ob_wood_log_v3_006.scale = (0.1254, 0.1254, 0.2984)
ob_wood_log_v3_006.lineart.crease_threshold = 0.0
_m = ob_wood_log_v3_006.modifiers.new('EdgeSplit', 'EDGE_SPLIT')
ob_wood_log_v3_005.location = (-1.74, 0.0, 0.216)
ob_wood_log_v3_005.rotation_euler = (4.712, -0.0, 0.0)
ob_wood_log_v3_005.scale = (0.1254, 0.1254, 0.2984)
ob_wood_log_v3_005.lineart.crease_threshold = 0.0
_m = ob_wood_log_v3_005.modifiers.new('EdgeSplit', 'EDGE_SPLIT')
ob_wood_log_v3_004.location = (-1.952, 0.0, 0.0)
ob_wood_log_v3_004.rotation_euler = (1.571, -0.0, 0.0)
ob_wood_log_v3_004.scale = (0.1254, 0.1254, 0.2984)
ob_wood_log_v3_004.lineart.crease_threshold = 0.0
_m = ob_wood_log_v3_004.modifiers.new('EdgeSplit', 'EDGE_SPLIT')
ob_wood_log_v3_003.location = (-2.378, 0.0, 0.0)
ob_wood_log_v3_003.rotation_euler = (1.571, -0.0, 0.0)
ob_wood_log_v3_003.scale = (0.1254, 0.1254, 0.2984)
ob_wood_log_v3_003.lineart.crease_threshold = 0.0
_m = ob_wood_log_v3_003.modifiers.new('EdgeSplit', 'EDGE_SPLIT')
ob_wood_log_v3_002.location = (-2.171, 0.0, 0.216)
ob_wood_log_v3_002.rotation_euler = (4.712, -0.0, 0.0)
ob_wood_log_v3_002.scale = (0.1254, 0.1254, 0.2984)
ob_wood_log_v3_002.lineart.crease_threshold = 0.0
_m = ob_wood_log_v3_002.modifiers.new('EdgeSplit', 'EDGE_SPLIT')
ob_wood_log_v3_001.location = (-2.594, 0.0, 0.216)
ob_wood_log_v3_001.rotation_euler = (4.712, -0.0, 0.0)
ob_wood_log_v3_001.scale = (0.1254, 0.1254, 0.2984)
ob_wood_log_v3_001.lineart.crease_threshold = 0.0
_m = ob_wood_log_v3_001.modifiers.new('EdgeSplit', 'EDGE_SPLIT')
ob_wood_log_v2.location = (2.246, 0.0, 0.0)
ob_wood_log_v2.rotation_euler = (1.571, -0.0, 0.0)
ob_wood_log_v2.scale = (0.1305, 0.1305, 0.1505)
ob_wood_log_v2.lineart.crease_threshold = 0.0
_m = ob_wood_log_v2.modifiers.new('EdgeSplit', 'EDGE_SPLIT')
_m.use_edge_angle = False
ob_wood_log_v3.location = (-2.81, 0.0, 0.0)
ob_wood_log_v3.rotation_euler = (1.571, -0.0, 0.0)
ob_wood_log_v3.scale = (0.1254, 0.1254, 0.2984)
ob_wood_log_v3.lineart.crease_threshold = 0.0
_m = ob_wood_log_v3.modifiers.new('EdgeSplit', 'EDGE_SPLIT')
ob_nurbspath_001.location = (-2.916, -0.6594, 0.2168)
ob_nurbspath_001.rotation_euler = (-0.0, 1.571, -0.0)
ob_nurbspath_001.scale = (0.006269, 0.006269, 0.006269)
ob_nurbspath_001.lineart.crease_threshold = 0.0
ob_circle_001.location = (-2.916, -0.6594, 0.2168)
ob_circle_001.rotation_euler = (-0.0, -3.142, -0.0)
ob_circle_001.lineart.crease_threshold = 0.0
_m = ob_circle_001.modifiers.new('Array', 'ARRAY')
_m.fit_type = 'FIT_CURVE'
_m.curve = ob_nurbspath_001
_m.constant_offset_displace = (0.0, 0.0, 0.0)
_m.relative_offset_displace = (0.0, 0.0, 1.0)
_m = ob_circle_001.modifiers.new('Curve', 'CURVE')
_m.object = ob_nurbspath_001
ob_stick_01.location = (-2.708, 0.0, 0.7064)
ob_stick_01.rotation_euler = (-3.142, -0.0, 0.0)
ob_stick_01.scale = (0.0815, 0.08882, 0.09258)
ob_stick_01.lineart.crease_threshold = 0.0
_m = ob_stick_01.modifiers.new('Auto Smooth', 'NODES')
_m.node_group = ng_auto_smooth
_gi = [s.identifier for s in ng_auto_smooth.interface.items_tree if s.item_type == 'SOCKET' and s.in_out == 'INPUT']
_m[_gi[1]] = 3.142  # Angle
ob_stick_03.location = (-2.664, -0.03295, 1.149)
ob_stick_03.rotation_euler = (1.571, -0.0, 0.0)
ob_stick_03.scale = (0.09646, 0.1022, 0.1)
ob_stick_03.lineart.crease_threshold = 0.0
_m = ob_stick_03.modifiers.new('Auto Smooth', 'NODES')
_m.node_group = ng_auto_smooth
_gi = [s.identifier for s in ng_auto_smooth.interface.items_tree if s.item_type == 'SOCKET' and s.in_out == 'INPUT']
_m[_gi[1]] = 3.142  # Angle

# ---- collection membership
col_collection_1.objects.link(ob_plane)
col_collection_1.objects.link(ob_nurbspath)
col_collection_1.objects.link(ob_circle)
col_collection_1.objects.link(ob_wood_log_v3_007)
col_collection_1.objects.link(ob_wood_log_v3_006)
col_collection_1.objects.link(ob_wood_log_v3_005)
col_collection_1.objects.link(ob_wood_log_v3_004)
col_collection_1.objects.link(ob_wood_log_v3_003)
col_collection_1.objects.link(ob_wood_log_v3_002)
col_collection_1.objects.link(ob_wood_log_v3_001)
col_collection_1.objects.link(ob_wood_log_v2)
col_collection_1.objects.link(ob_wood_log_v3)
col_collection_1.objects.link(ob_nurbspath_001)
col_collection_1.objects.link(ob_circle_001)
col_collection_1.objects.link(ob_stick_01)
col_collection_1.objects.link(ob_stick_03)

# ---- scene / render settings (as saved in the file)
scene.frame_start = 1; scene.frame_end = 250; scene.frame_set(0)
scene.render.engine = 'BLENDER_EEVEE_NEXT'
scene.render.resolution_percentage = 50
scene.render.dither_intensity = 0.0
scene.cycles.use_denoising = False
scene.cycles.samples = 128
scene.cycles.sampling_pattern = 'TABULATED_SOBOL'
scene.cycles.light_sampling_threshold = 0.0
scene.cycles.use_adaptive_sampling = False
scene.cycles.use_light_tree = False
scene.cycles.blur_glossy = 0.0
scene.cycles.sample_clamp_indirect = 0.0
scene.view_settings.view_transform = 'Standard'
bpy.context.view_layer.update()

# ---- added for rendering (the .blend has no active camera and no usable light): camera, sun
cam_auto = bpy.data.cameras.new('AutoCamera')
cam_auto.lens = 50.0
cam_auto.sensor_width = 36.0
cam_auto.clip_end = 1000.0
ob_auto_camera = bpy.data.objects.new('AutoCamera', cam_auto)
scene.collection.objects.link(ob_auto_camera)
ob_auto_camera.location = (5.05034, -6.41307, 4.948)
ob_auto_camera.rotation_euler = (1.09748, -7.21219e-08, 0.694738)
scene.camera = ob_auto_camera
light_auto_sun = bpy.data.lights.new('AutoSun', 'SUN')
light_auto_sun.energy = 3.0
light_auto_sun.angle = 0.0523599
ob_auto_sun = bpy.data.objects.new('AutoSun', light_auto_sun)
scene.collection.objects.link(ob_auto_sun)
ob_auto_sun.rotation_euler = (0.872665, 0.174533, 0.523599)
bpy.context.view_layer.update()
